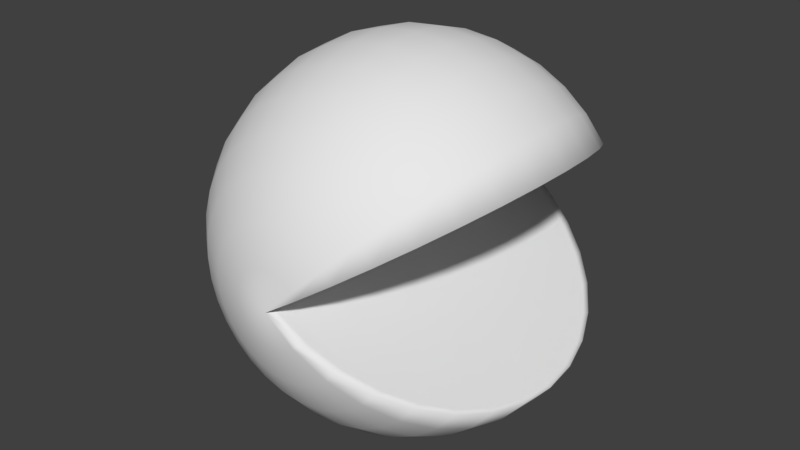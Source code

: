 # Source: pacman_export_arm.blend  (saved by Blender 2.78.0; exported with 4.5.12 LTS)
import bpy
from mathutils import Matrix  # noqa: F401  (used for matrix-valued properties, if any)

bpy.ops.wm.read_factory_settings(use_empty=True)
scene = bpy.context.scene
scene.name = 'Scene'

# ---- collections
col_collection_1 = bpy.data.collections.new('Collection 1'); scene.collection.children.link(col_collection_1)

# ---- images (referenced by path relative to the original .blend; pixels are not part of the script)
import os
ASSET_DIR = os.environ.get("B2B_ASSET_DIR", "")  # directory of the original .blend (textures are referenced by path, not embedded)
HERE = os.path.dirname(os.path.abspath(__file__))  # packed textures are extracted next to this script under _unpacked/

def load_image(name, relpath, width, height, colorspace="sRGB"):
    """Load a texture the original file referenced (path relative to the .blend, or extracted next to this script)."""
    p = next((c for c in (os.path.join(HERE, relpath), os.path.join(ASSET_DIR, relpath)) if relpath and os.path.exists(c)), "")
    if p:
        img = bpy.data.images.load(p, check_existing=True)
        img.name = name
    else:  # same state as the original file: an image datablock whose file is absent (Cycles renders it pink)
        img = bpy.data.images.new(name, width, height)
        img.source = "FILE"
        img.filepath = "//" + (relpath or name)
    img.colorspace_settings.name = colorspace
    return img
img_pacman_texture = load_image('pacman_Texture', 'pacman_painted.png', 1024, 1024, 'sRGB')

# ---- materials (node trees are filled in below, after node groups)
mat_pacman = bpy.data.materials.new('pacman')
mat_pacman.alpha_threshold = 0.0
mat_pacman.roughness = 0.5

# ---- material node trees
mat_pacman.use_nodes = True; mat_pacman.node_tree.nodes.clear()
_N = mat_pacman.node_tree.nodes; _L = mat_pacman.node_tree.links
n0 = _N.new('ShaderNodeOutputMaterial'); n0.name = 'Material Output'; n0.location = (300, 300)
n1 = _N.new('ShaderNodeBsdfDiffuse'); n1.name = 'Diffuse BSDF'; n1.location = (10, 300)
n2 = _N.new('ShaderNodeTexCoord'); n2.name = 'Texture Coordinate'; n2.location = (-332, 340)
n3 = _N.new('ShaderNodeTexImage'); n3.name = 'Image Texture'; n3.location = (-158, 335)
n3.width = 140
n3.image = img_pacman_texture
_L.new(n1.outputs[0], n0.inputs[0])
n0.is_active_output = True

# ---- world
world_world = bpy.data.worlds.new('World'); scene.world = world_world
world_world.color = (0.05088, 0.05088, 0.05088)
world_world.use_sun_shadow = False
world_world.sun_shadow_jitter_overblur = 0.0
world_world.cycles.sampling_method = 'MANUAL'

# ---- meshes
me_sphere_003 = bpy.data.meshes.new('Sphere.003')
me_sphere_003.from_pydata([(0.03806, 0.1913, 0.9808), (0.07466, 0.3753, 0.9239), (0.1084, 0.5449, 0.8315), (0.1379, 0.6935, 0.7071), (0.1622, 0.8155, 0.5556), (0.1802, 0.9061, 0.3827), (0.1913, 0.9619, 0.1951), (0.1951, 0.9808, 7.55e-08), (0.1913, 0.9619, -0.1951), (0.1802, 0.9061, -0.3827), (0.1622, 0.8155, -0.5556), (0.1379, 0.6935, -0.7071), (0.1084, 0.5449, -0.8315), (0.07466, 0.3753, -0.9239), (0.03806, 0.1913, -0.9808), (0.07466, 0.1802, 0.9808), (0.1464, 0.3536, 0.9239), (0.2126, 0.5133, 0.8315), (0.2706, 0.6533, 0.7071), (0.3182, 0.7682, 0.5556), (0.3536, 0.8536, 0.3827), (0.3753, 0.9061, 0.1951), (0.3827, 0.9239, 7.55e-08), (0.3753, 0.9061, -0.1951), (0.3536, 0.8536, -0.3827), (0.3182, 0.7682, -0.5556), (0.2706, 0.6533, -0.7071), (0.2126, 0.5133, -0.8315), (0.1464, 0.3536, -0.9239), (0.07466, 0.1802, -0.9808), (0.1084, 0.1622, 0.9808), (0.2126, 0.3182, 0.9239), (0.3087, 0.4619, 0.8315), (0.3928, 0.5879, 0.7071), (0.4619, 0.6913, 0.5556), (0.5133, 0.7682, 0.3827), (0.5449, 0.8155, 0.1951), (0.5556, 0.8315, 7.55e-08), (0.5449, 0.8155, -0.1951), (0.5133, 0.7682, -0.3827), (0.4619, 0.6913, -0.5556), (0.3928, 0.5879, -0.7071), (0.3087, 0.4619, -0.8315), (0.2126, 0.3182, -0.9239), (0.1084, 0.1622, -0.9808), (0.1379, 0.1379, 0.9808), (0.2706, 0.2706, 0.9239), (0.3928, 0.3928, 0.8315), (0.5, 0.5, 0.7071), (0.5879, 0.5879, 0.5556), (0.6533, 0.6533, 0.3827), (0.6935, 0.6935, 0.1951), (0.7071, 0.7071, 7.55e-08), (0.6935, 0.6935, -0.1951), (0.6533, 0.6533, -0.3827), (0.5879, 0.5879, -0.5556), (0.5, 0.5, -0.7071), (0.3928, 0.3928, -0.8315), (0.2706, 0.2706, -0.9239), (0.1379, 0.1379, -0.9808), (0.1622, 0.1084, 0.9808), (0.3182, 0.2126, 0.9239), (0.4619, 0.3087, 0.8315), (0.5879, 0.3928, 0.7071), (0.6913, 0.4619, 0.5556), (0.7682, 0.5133, 0.3827), (0.8155, 0.5449, 0.1951), (0.8315, 0.5556, 7.55e-08), (0.8155, 0.5449, -0.1951), (0.7682, 0.5133, -0.3827), (0.6913, 0.4619, -0.5556), (0.5879, 0.3928, -0.7071), (0.4619, 0.3087, -0.8315), (0.3182, 0.2126, -0.9239), (0.1622, 0.1084, -0.9808), (0.0, -3.258e-07, -1.0), (0.1622, -0.1084, 0.9808), (0.3182, -0.2126, 0.9239), (0.4619, -0.3087, 0.8315), (0.5879, -0.3928, 0.7071), (0.6913, -0.4619, 0.5556), (0.7682, -0.5133, 0.3827), (0.8155, -0.5449, 0.1951), (0.8315, -0.5556, 7.55e-08), (0.8155, -0.5449, -0.1951), (0.7682, -0.5133, -0.3827), (0.6913, -0.4619, -0.5556), (0.5879, -0.3928, -0.7071), (0.4619, -0.3087, -0.8315), (0.3182, -0.2126, -0.9239), (0.1622, -0.1084, -0.9808), (0.1379, -0.138, 0.9808), (0.2706, -0.2706, 0.9239), (0.3928, -0.3928, 0.8315), (0.5, -0.5, 0.7071), (0.5879, -0.5879, 0.5556), (0.6533, -0.6533, 0.3827), (0.6935, -0.6935, 0.1951), (0.7071, -0.7071, 7.55e-08), (0.6935, -0.6935, -0.1951), (0.6533, -0.6533, -0.3827), (0.5879, -0.5879, -0.5556), (0.5, -0.5, -0.7071), (0.3928, -0.3928, -0.8315), (0.2706, -0.2706, -0.9239), (0.1379, -0.138, -0.9808), (0.1084, -0.1622, 0.9808), (0.2126, -0.3182, 0.9239), (0.3087, -0.4619, 0.8315), (0.3928, -0.5879, 0.7071), (0.4619, -0.6913, 0.5556), (0.5133, -0.7682, 0.3827), (0.5449, -0.8155, 0.1951), (0.5556, -0.8315, 7.55e-08), (0.5449, -0.8155, -0.1951), (0.5133, -0.7682, -0.3827), (0.4619, -0.6913, -0.5556), (0.3928, -0.5879, -0.7071), (0.3087, -0.4619, -0.8315), (0.2126, -0.3182, -0.9239), (0.1084, -0.1622, -0.9808), (0.07466, -0.1802, 0.9808), (0.1464, -0.3536, 0.9239), (0.2126, -0.5133, 0.8315), (0.2706, -0.6533, 0.7071), (0.3182, -0.7682, 0.5556), (0.3536, -0.8536, 0.3827), (0.3753, -0.9061, 0.1951), (0.3827, -0.9239, 7.55e-08), (0.3753, -0.9061, -0.1951), (0.3536, -0.8536, -0.3827), (0.3182, -0.7682, -0.5556), (0.2706, -0.6533, -0.7071), (0.2126, -0.5133, -0.8315), (0.1464, -0.3536, -0.9239), (0.07466, -0.1802, -0.9808), (0.03806, -0.1913, 0.9808), (0.07466, -0.3753, 0.9239), (0.1084, -0.5449, 0.8315), (0.1379, -0.6935, 0.7071), (0.1622, -0.8155, 0.5556), (0.1802, -0.9061, 0.3827), (0.1913, -0.9619, 0.1951), (0.1951, -0.9808, 7.55e-08), (0.1913, -0.9619, -0.1951), (0.1802, -0.9061, -0.3827), (0.1622, -0.8155, -0.5556), (0.1379, -0.6935, -0.7071), (0.1084, -0.5449, -0.8315), (0.07466, -0.3753, -0.9239), (0.03806, -0.1913, -0.9808), (-7.212e-09, -0.1951, 0.9808), (4.122e-08, -0.3827, 0.9239), (2.632e-08, -0.5556, 0.8315), (-2.584e-08, -0.7071, 0.7071), (-8.544e-08, -0.8315, 0.5556), (6.357e-08, -0.9239, 0.3827), (-8.544e-08, -0.9808, 0.1951), (-1.003e-07, -1.0, 7.55e-08), (-8.544e-08, -0.9808, -0.1951), (6.357e-08, -0.9239, -0.3827), (-8.544e-08, -0.8315, -0.5556), (-2.584e-08, -0.7071, -0.7071), (-1.094e-08, -0.5556, -0.8315), (3.964e-09, -0.3827, -0.9239), (3.964e-09, -0.1951, -0.9808), (-0.03806, -0.1913, 0.9808), (-0.07466, -0.3753, 0.9239), (-0.1084, -0.5449, 0.8315), (-0.1379, -0.6935, 0.7071), (-0.1622, -0.8155, 0.5556), (-0.1802, -0.9061, 0.3827), (-0.1913, -0.9619, 0.1951), (-0.1951, -0.9808, 7.55e-08), (-0.1913, -0.9619, -0.1951), (-0.1802, -0.9061, -0.3827), (-0.1622, -0.8155, -0.5556), (-0.1379, -0.6935, -0.7071), (-0.1084, -0.5449, -0.8315), (-0.07466, -0.3753, -0.9239), (-0.03806, -0.1913, -0.9808), (-0.07466, -0.1802, 0.9808), (-0.1464, -0.3536, 0.9239), (-0.2126, -0.5133, 0.8315), (-0.2706, -0.6533, 0.7071), (-0.3182, -0.7682, 0.5556), (-0.3536, -0.8536, 0.3827), (-0.3753, -0.9061, 0.1951), (-0.3827, -0.9239, 7.55e-08), (-0.3753, -0.9061, -0.1951), (-0.3536, -0.8536, -0.3827), (-0.3182, -0.7682, -0.5556), (-0.2706, -0.6533, -0.7071), (-0.2126, -0.5133, -0.8315), (-0.1464, -0.3536, -0.9239), (-0.07466, -0.1802, -0.9808), (-1.81e-07, -5.968e-07, 1.0), (-0.1084, -0.1622, 0.9808), (-0.2126, -0.3182, 0.9239), (-0.3087, -0.4619, 0.8315), (-0.3928, -0.5879, 0.7071), (-0.4619, -0.6913, 0.5556), (-0.5133, -0.7682, 0.3827), (-0.5449, -0.8155, 0.1951), (-0.5556, -0.8315, 7.55e-08), (-0.5449, -0.8155, -0.1951), (-0.5133, -0.7682, -0.3827), (-0.4619, -0.6913, -0.5556), (-0.3928, -0.5879, -0.7071), (-0.3087, -0.4619, -0.8315), (-0.2126, -0.3182, -0.9239), (-0.1084, -0.1622, -0.9808), (-0.1379, -0.138, 0.9808), (-0.2706, -0.2706, 0.9239), (-0.3928, -0.3928, 0.8315), (-0.5, -0.5, 0.7071), (-0.5879, -0.5879, 0.5556), (-0.6533, -0.6533, 0.3827), (-0.6935, -0.6935, 0.1951), (-0.7071, -0.7071, 7.55e-08), (-0.6935, -0.6935, -0.1951), (-0.6533, -0.6533, -0.3827), (-0.5879, -0.5879, -0.5556), (-0.5, -0.5, -0.7071), (-0.3928, -0.3928, -0.8315), (-0.2706, -0.2706, -0.9239), (-0.1379, -0.1379, -0.9808), (-0.1622, -0.1084, 0.9808), (-0.3182, -0.2126, 0.9239), (-0.4619, -0.3087, 0.8315), (-0.5879, -0.3928, 0.7071), (-0.6913, -0.4619, 0.5556), (-0.7682, -0.5133, 0.3827), (-0.8155, -0.5449, 0.1951), (-0.8315, -0.5556, 7.55e-08), (-0.8155, -0.5449, -0.1951), (-0.7682, -0.5133, -0.3827), (-0.6913, -0.4619, -0.5556), (-0.5879, -0.3928, -0.7071), (-0.4619, -0.3087, -0.8315), (-0.3182, -0.2126, -0.9239), (-0.1622, -0.1084, -0.9808), (-0.1802, -0.07466, 0.9808), (-0.3536, -0.1464, 0.9239), (-0.5133, -0.2126, 0.8315), (-0.6533, -0.2706, 0.7071), (-0.7682, -0.3182, 0.5556), (-0.8536, -0.3536, 0.3827), (-0.9061, -0.3753, 0.1951), (-0.9239, -0.3827, 7.55e-08), (-0.9061, -0.3753, -0.1951), (-0.8536, -0.3536, -0.3827), (-0.7682, -0.3182, -0.5556), (-0.6533, -0.2706, -0.7071), (-0.5133, -0.2126, -0.8315), (-0.3536, -0.1464, -0.9239), (-0.1802, -0.07466, -0.9808), (-0.1913, -0.03806, 0.9808), (-0.3753, -0.07466, 0.9239), (-0.5449, -0.1084, 0.8315), (-0.6935, -0.1379, 0.7071), (-0.8155, -0.1622, 0.5556), (-0.9061, -0.1802, 0.3827), (-0.9619, -0.1913, 0.1951), (-0.9808, -0.1951, 7.55e-08), (-0.9619, -0.1913, -0.1951), (-0.9061, -0.1802, -0.3827), (-0.8155, -0.1622, -0.5556), (-0.6935, -0.1379, -0.7071), (-0.5449, -0.1084, -0.8315), (-0.3753, -0.07466, -0.9239), (-0.1913, -0.03806, -0.9808), (-0.1951, -3.117e-07, 0.9808), (-0.3827, -2.819e-07, 0.9239), (-0.5556, -2.819e-07, 0.8315), (-0.7071, -1.851e-07, 0.7071), (-0.8315, -1.404e-07, 0.5556), (-0.9239, -3.192e-07, 0.3827), (-0.9808, -9.567e-08, 0.1951), (-1.0, -1.404e-07, 7.55e-08), (-0.9808, -9.567e-08, -0.1951), (-0.9239, -3.192e-07, -0.3827), (-0.8315, -1.404e-07, -0.5556), (-0.7071, -1.851e-07, -0.7071), (-0.5556, -2.596e-07, -0.8315), (-0.3827, -2.521e-07, -0.9239), (-0.1951, -3.155e-07, -0.9808), (-0.1913, 0.03806, 0.9808), (-0.3753, 0.07466, 0.9239), (-0.5449, 0.1084, 0.8315), (-0.6935, 0.1379, 0.7071), (-0.8155, 0.1622, 0.5556), (-0.9061, 0.1802, 0.3827), (-0.9619, 0.1913, 0.1951), (-0.9808, 0.1951, 7.55e-08), (-0.9619, 0.1913, -0.1951), (-0.9061, 0.1802, -0.3827), (-0.8155, 0.1622, -0.5556), (-0.6935, 0.1379, -0.7071), (-0.5449, 0.1084, -0.8315), (-0.3753, 0.07466, -0.9239), (-0.1913, 0.03806, -0.9808), (-0.1802, 0.07466, 0.9808), (-0.3536, 0.1464, 0.9239), (-0.5133, 0.2126, 0.8315), (-0.6533, 0.2706, 0.7071), (-0.7682, 0.3182, 0.5556), (-0.8536, 0.3536, 0.3827), (-0.9061, 0.3753, 0.1951), (-0.9239, 0.3827, 7.55e-08), (-0.9061, 0.3753, -0.1951), (-0.8536, 0.3536, -0.3827), (-0.7682, 0.3182, -0.5556), (-0.6533, 0.2706, -0.7071), (-0.5133, 0.2126, -0.8315), (-0.3536, 0.1464, -0.9239), (-0.1802, 0.07466, -0.9808), (-0.1622, 0.1084, 0.9808), (-0.3182, 0.2126, 0.9239), (-0.4619, 0.3087, 0.8315), (-0.5879, 0.3928, 0.7071), (-0.6913, 0.4619, 0.5556), (-0.7682, 0.5133, 0.3827), (-0.8155, 0.5449, 0.1951), (-0.8315, 0.5556, 7.55e-08), (-0.8155, 0.5449, -0.1951), (-0.7682, 0.5133, -0.3827), (-0.6913, 0.4619, -0.5556), (-0.5879, 0.3928, -0.7071), (-0.4619, 0.3087, -0.8315), (-0.3182, 0.2126, -0.9239), (-0.1622, 0.1084, -0.9808), (-0.1379, 0.1379, 0.9808), (-0.2706, 0.2706, 0.9239), (-0.3928, 0.3928, 0.8315), (-0.5, 0.5, 0.7071), (-0.5879, 0.5879, 0.5556), (-0.6533, 0.6533, 0.3827), (-0.6935, 0.6935, 0.1951), (-0.7071, 0.7071, 7.55e-08), (-0.6935, 0.6935, -0.1951), (-0.6533, 0.6533, -0.3827), (-0.5879, 0.5879, -0.5556), (-0.5, 0.5, -0.7071), (-0.3928, 0.3928, -0.8315), (-0.2706, 0.2706, -0.9239), (-0.1379, 0.1379, -0.9808), (-0.1084, 0.1622, 0.9808), (-0.2126, 0.3182, 0.9239), (-0.3087, 0.4619, 0.8315), (-0.3928, 0.5879, 0.7071), (-0.4619, 0.6913, 0.5556), (-0.5133, 0.7682, 0.3827), (-0.5449, 0.8155, 0.1951), (-0.5556, 0.8315, 7.55e-08), (-0.5449, 0.8155, -0.1951), (-0.5133, 0.7682, -0.3827), (-0.4619, 0.6913, -0.5556), (-0.3928, 0.5879, -0.7071), (-0.3087, 0.4619, -0.8315), (-0.2126, 0.3182, -0.9239), (-0.1084, 0.1622, -0.9808), (-0.07466, 0.1802, 0.9808), (-0.1464, 0.3536, 0.9239), (-0.2126, 0.5133, 0.8315), (-0.2706, 0.6533, 0.7071), (-0.3182, 0.7682, 0.5556), (-0.3536, 0.8536, 0.3827), (-0.3753, 0.9061, 0.1951), (-0.3827, 0.9239, 7.55e-08), (-0.3753, 0.9061, -0.1951), (-0.3536, 0.8536, -0.3827), (-0.3182, 0.7682, -0.5556), (-0.2706, 0.6533, -0.7071), (-0.2126, 0.5133, -0.8315), (-0.1464, 0.3536, -0.9239), (-0.07466, 0.1802, -0.9808), (-0.03806, 0.1913, 0.9808), (-0.07466, 0.3753, 0.9239), (-0.1084, 0.5449, 0.8315), (-0.1379, 0.6935, 0.7071), (-0.1622, 0.8155, 0.5556), (-0.1802, 0.9061, 0.3827), (-0.1913, 0.9619, 0.1951), (-0.1951, 0.9808, 7.55e-08), (-0.1913, 0.9619, -0.1951), (-0.1802, 0.9061, -0.3827), (-0.1622, 0.8155, -0.5556), (-0.1379, 0.6935, -0.7071), (-0.1084, 0.5449, -0.8315), (-0.07466, 0.3753, -0.9239), (-0.03806, 0.1913, -0.9808), (3.749e-08, 0.1951, 0.9808), (7.847e-08, 0.3827, 0.9239), (1.083e-07, 0.5556, 0.8315), (1.53e-07, 0.7071, 0.7071), (2.722e-07, 0.8315, 0.5556), (6.357e-08, 0.9239, 0.3827), (2.573e-07, 0.9808, 0.1951), (2.722e-07, 1.0, 7.55e-08), (2.573e-07, 0.9808, -0.1951), (6.357e-08, 0.9239, -0.3827), (2.722e-07, 0.8315, -0.5556), (1.53e-07, 0.7071, -0.7071), (1.232e-07, 0.5556, -0.8315), (7.847e-08, 0.3827, -0.9239), (1.514e-08, 0.1951, -0.9808), (0.1806, -0.1207, 0.9269), (0.328, -0.2192, 0.8731), (0.4638, -0.3099, 0.7858), (0.5829, -0.3895, 0.6683), (0.6806, -0.4548, 0.525), (0.7533, -0.5033, 0.3617), (0.798, -0.5332, 0.1844), (0.8131, -0.5433, 7.762e-08), (0.798, -0.5332, -0.1844), (0.7533, -0.5033, -0.3617), (0.6806, -0.4548, -0.525), (0.5829, -0.3895, -0.6683), (0.4638, -0.3099, -0.7858), (0.328, -0.2192, -0.8731), (0.1806, -0.1207, -0.9269), (0.02728, -0.01823, -0.9451), (0.02728, -0.01823, 0.9451), (0.1728, 0.1154, 0.9498), (0.3238, 0.2164, 0.8947), (0.463, 0.3094, 0.8052), (0.5851, 0.3909, 0.6848), (0.6852, 0.4578, 0.538), (0.7596, 0.5076, 0.3706), (0.8054, 0.5382, 0.1889), (0.8209, 0.5485, 4.561e-08), (0.8054, 0.5382, -0.1889), (0.7596, 0.5076, -0.3706), (0.6852, 0.4578, -0.538), (0.5851, 0.3909, -0.6848), (0.463, 0.3094, -0.8052), (0.3238, 0.2164, -0.8947), (0.1728, 0.1154, -0.9498), (0.01568, 0.01048, -0.9684), (0.01568, 0.01047, 0.9684)], [], [(406, 405, 13, 14), (399, 398, 6, 7), (392, 196, 0), (75, 406, 14), (400, 399, 7, 8), (393, 392, 0, 1), (401, 400, 8, 9), (394, 393, 1, 2), (402, 401, 9, 10), (395, 394, 2, 3), (403, 402, 10, 11), (396, 395, 3, 4), (404, 403, 11, 12), (397, 396, 4, 5), (405, 404, 12, 13), (398, 397, 5, 6), (13, 12, 27, 28), (6, 5, 20, 21), (14, 13, 28, 29), (7, 6, 21, 22), (0, 196, 15), (75, 14, 29), (8, 7, 22, 23), (1, 0, 15, 16), (9, 8, 23, 24), (2, 1, 16, 17), (10, 9, 24, 25), (3, 2, 17, 18), (11, 10, 25, 26), (4, 3, 18, 19), (12, 11, 26, 27), (5, 4, 19, 20), (17, 16, 31, 32), (25, 24, 39, 40), (18, 17, 32, 33), (26, 25, 40, 41), (19, 18, 33, 34), (27, 26, 41, 42), (20, 19, 34, 35), (28, 27, 42, 43), (21, 20, 35, 36), (29, 28, 43, 44), (22, 21, 36, 37), (15, 196, 30), (75, 29, 44), (23, 22, 37, 38), (16, 15, 30, 31), (24, 23, 38, 39), (36, 35, 50, 51), (44, 43, 58, 59), (37, 36, 51, 52), (30, 196, 45), (75, 44, 59), (38, 37, 52, 53), (31, 30, 45, 46), (39, 38, 53, 54), (32, 31, 46, 47), (40, 39, 54, 55), (33, 32, 47, 48), (41, 40, 55, 56), (34, 33, 48, 49), (42, 41, 56, 57), (35, 34, 49, 50), (43, 42, 57, 58), (55, 54, 69, 70), (48, 47, 62, 63), (56, 55, 70, 71), (49, 48, 63, 64), (57, 56, 71, 72), (50, 49, 64, 65), (58, 57, 72, 73), (51, 50, 65, 66), (59, 58, 73, 74), (52, 51, 66, 67), (45, 196, 60), (75, 59, 74), (53, 52, 67, 68), (46, 45, 60, 61), (54, 53, 68, 69), (47, 46, 61, 62), (80, 81, 412, 411), (73, 72, 436, 437), (77, 76, 91, 92), (85, 84, 99, 100), (78, 77, 92, 93), (86, 85, 100, 101), (79, 78, 93, 94), (87, 86, 101, 102), (80, 79, 94, 95), (88, 87, 102, 103), (81, 80, 95, 96), (89, 88, 103, 104), (82, 81, 96, 97), (90, 89, 104, 105), (83, 82, 97, 98), (76, 196, 91), (75, 90, 105), (84, 83, 98, 99), (96, 95, 110, 111), (104, 103, 118, 119), (97, 96, 111, 112), (105, 104, 119, 120), (98, 97, 112, 113), (91, 196, 106), (75, 105, 120), (99, 98, 113, 114), (92, 91, 106, 107), (100, 99, 114, 115), (93, 92, 107, 108), (101, 100, 115, 116), (94, 93, 108, 109), (102, 101, 116, 117), (95, 94, 109, 110), (103, 102, 117, 118), (115, 114, 129, 130), (108, 107, 122, 123), (116, 115, 130, 131), (109, 108, 123, 124), (117, 116, 131, 132), (110, 109, 124, 125), (118, 117, 132, 133), (111, 110, 125, 126), (119, 118, 133, 134), (112, 111, 126, 127), (120, 119, 134, 135), (113, 112, 127, 128), (106, 196, 121), (75, 120, 135), (114, 113, 128, 129), (107, 106, 121, 122), (134, 133, 148, 149), (127, 126, 141, 142), (135, 134, 149, 150), (128, 127, 142, 143), (121, 196, 136), (75, 135, 150), (129, 128, 143, 144), (122, 121, 136, 137), (130, 129, 144, 145), (123, 122, 137, 138), (131, 130, 145, 146), (124, 123, 138, 139), (132, 131, 146, 147), (125, 124, 139, 140), (133, 132, 147, 148), (126, 125, 140, 141), (138, 137, 152, 153), (146, 145, 160, 161), (139, 138, 153, 154), (147, 146, 161, 162), (140, 139, 154, 155), (148, 147, 162, 163), (141, 140, 155, 156), (149, 148, 163, 164), (142, 141, 156, 157), (150, 149, 164, 165), (143, 142, 157, 158), (136, 196, 151), (75, 150, 165), (144, 143, 158, 159), (137, 136, 151, 152), (145, 144, 159, 160), (157, 156, 171, 172), (165, 164, 179, 180), (158, 157, 172, 173), (151, 196, 166), (75, 165, 180), (159, 158, 173, 174), (152, 151, 166, 167), (160, 159, 174, 175), (153, 152, 167, 168), (161, 160, 175, 176), (154, 153, 168, 169), (162, 161, 176, 177), (155, 154, 169, 170), (163, 162, 177, 178), (156, 155, 170, 171), (164, 163, 178, 179), (176, 175, 190, 191), (169, 168, 183, 184), (177, 176, 191, 192), (170, 169, 184, 185), (178, 177, 192, 193), (171, 170, 185, 186), (179, 178, 193, 194), (172, 171, 186, 187), (180, 179, 194, 195), (173, 172, 187, 188), (166, 196, 181), (75, 180, 195), (174, 173, 188, 189), (167, 166, 181, 182), (175, 174, 189, 190), (168, 167, 182, 183), (195, 194, 210, 211), (188, 187, 203, 204), (181, 196, 197), (75, 195, 211), (189, 188, 204, 205), (182, 181, 197, 198), (190, 189, 205, 206), (183, 182, 198, 199), (191, 190, 206, 207), (184, 183, 199, 200), (192, 191, 207, 208), (185, 184, 200, 201), (193, 192, 208, 209), (186, 185, 201, 202), (194, 193, 209, 210), (187, 186, 202, 203), (208, 207, 222, 223), (201, 200, 215, 216), (209, 208, 223, 224), (202, 201, 216, 217), (210, 209, 224, 225), (203, 202, 217, 218), (211, 210, 225, 226), (204, 203, 218, 219), (197, 196, 212), (75, 211, 226), (205, 204, 219, 220), (198, 197, 212, 213), (206, 205, 220, 221), (199, 198, 213, 214), (207, 206, 221, 222), (200, 199, 214, 215), (212, 196, 227), (75, 226, 241), (220, 219, 234, 235), (213, 212, 227, 228), (221, 220, 235, 236), (214, 213, 228, 229), (222, 221, 236, 237), (215, 214, 229, 230), (223, 222, 237, 238), (216, 215, 230, 231), (224, 223, 238, 239), (217, 216, 231, 232), (225, 224, 239, 240), (218, 217, 232, 233), (226, 225, 240, 241), (219, 218, 233, 234), (231, 230, 245, 246), (239, 238, 253, 254), (232, 231, 246, 247), (240, 239, 254, 255), (233, 232, 247, 248), (241, 240, 255, 256), (234, 233, 248, 249), (227, 196, 242), (75, 241, 256), (235, 234, 249, 250), (228, 227, 242, 243), (236, 235, 250, 251), (229, 228, 243, 244), (237, 236, 251, 252), (230, 229, 244, 245), (238, 237, 252, 253), (250, 249, 264, 265), (243, 242, 257, 258), (251, 250, 265, 266), (244, 243, 258, 259), (252, 251, 266, 267), (245, 244, 259, 260), (253, 252, 267, 268), (246, 245, 260, 261), (254, 253, 268, 269), (247, 246, 261, 262), (255, 254, 269, 270), (248, 247, 262, 263), (256, 255, 270, 271), (249, 248, 263, 264), (242, 196, 257), (75, 256, 271), (269, 268, 283, 284), (262, 261, 276, 277), (270, 269, 284, 285), (263, 262, 277, 278), (271, 270, 285, 286), (264, 263, 278, 279), (257, 196, 272), (75, 271, 286), (265, 264, 279, 280), (258, 257, 272, 273), (266, 265, 280, 281), (259, 258, 273, 274), (267, 266, 281, 282), (260, 259, 274, 275), (268, 267, 282, 283), (261, 260, 275, 276), (273, 272, 287, 288), (281, 280, 295, 296), (274, 273, 288, 289), (282, 281, 296, 297), (275, 274, 289, 290), (283, 282, 297, 298), (276, 275, 290, 291), (284, 283, 298, 299), (277, 276, 291, 292), (285, 284, 299, 300), (278, 277, 292, 293), (286, 285, 300, 301), (279, 278, 293, 294), (272, 196, 287), (75, 286, 301), (280, 279, 294, 295), (292, 291, 306, 307), (300, 299, 314, 315), (293, 292, 307, 308), (301, 300, 315, 316), (294, 293, 308, 309), (287, 196, 302), (75, 301, 316), (295, 294, 309, 310), (288, 287, 302, 303), (296, 295, 310, 311), (289, 288, 303, 304), (297, 296, 311, 312), (290, 289, 304, 305), (298, 297, 312, 313), (291, 290, 305, 306), (299, 298, 313, 314), (311, 310, 325, 326), (304, 303, 318, 319), (312, 311, 326, 327), (305, 304, 319, 320), (313, 312, 327, 328), (306, 305, 320, 321), (314, 313, 328, 329), (307, 306, 321, 322), (315, 314, 329, 330), (308, 307, 322, 323), (316, 315, 330, 331), (309, 308, 323, 324), (302, 196, 317), (75, 316, 331), (310, 309, 324, 325), (303, 302, 317, 318), (330, 329, 344, 345), (323, 322, 337, 338), (331, 330, 345, 346), (324, 323, 338, 339), (317, 196, 332), (75, 331, 346), (325, 324, 339, 340), (318, 317, 332, 333), (326, 325, 340, 341), (319, 318, 333, 334), (327, 326, 341, 342), (320, 319, 334, 335), (328, 327, 342, 343), (321, 320, 335, 336), (329, 328, 343, 344), (322, 321, 336, 337), (342, 341, 356, 357), (335, 334, 349, 350), (343, 342, 357, 358), (336, 335, 350, 351), (344, 343, 358, 359), (337, 336, 351, 352), (345, 344, 359, 360), (338, 337, 352, 353), (346, 345, 360, 361), (339, 338, 353, 354), (332, 196, 347), (75, 346, 361), (340, 339, 354, 355), (333, 332, 347, 348), (341, 340, 355, 356), (334, 333, 348, 349), (361, 360, 375, 376), (354, 353, 368, 369), (347, 196, 362), (75, 361, 376), (355, 354, 369, 370), (348, 347, 362, 363), (356, 355, 370, 371), (349, 348, 363, 364), (357, 356, 371, 372), (350, 349, 364, 365), (358, 357, 372, 373), (351, 350, 365, 366), (359, 358, 373, 374), (352, 351, 366, 367), (360, 359, 374, 375), (353, 352, 367, 368), (365, 364, 379, 380), (373, 372, 387, 388), (366, 365, 380, 381), (374, 373, 388, 389), (367, 366, 381, 382), (375, 374, 389, 390), (368, 367, 382, 383), (376, 375, 390, 391), (369, 368, 383, 384), (362, 196, 377), (75, 376, 391), (370, 369, 384, 385), (363, 362, 377, 378), (371, 370, 385, 386), (364, 363, 378, 379), (372, 371, 386, 387), (384, 383, 398, 399), (377, 196, 392), (75, 391, 406), (385, 384, 399, 400), (378, 377, 392, 393), (386, 385, 400, 401), (379, 378, 393, 394), (387, 386, 401, 402), (380, 379, 394, 395), (388, 387, 402, 403), (381, 380, 395, 396), (389, 388, 403, 404), (382, 381, 396, 397), (390, 389, 404, 405), (383, 382, 397, 398), (391, 390, 405, 406), (407, 408, 409, 410, 411, 412, 413, 414, 415, 416, 417, 418, 419, 420, 421, 422, 423), (88, 89, 420, 419), (81, 82, 413, 412), (89, 90, 421, 420), (82, 83, 414, 413), (75, 196, 423, 422), (83, 84, 415, 414), (196, 76, 407, 423), (76, 77, 408, 407), (84, 85, 416, 415), (90, 75, 422, 421), (77, 78, 409, 408), (85, 86, 417, 416), (78, 79, 410, 409), (86, 87, 418, 417), (79, 80, 411, 410), (87, 88, 419, 418), (424, 440, 439, 438, 437, 436, 435, 434, 433, 432, 431, 430, 429, 428, 427, 426, 425), (66, 65, 429, 430), (60, 196, 440, 424), (74, 73, 437, 438), (67, 66, 430, 431), (196, 75, 439, 440), (75, 74, 438, 439), (68, 67, 431, 432), (61, 60, 424, 425), (69, 68, 432, 433), (62, 61, 425, 426), (70, 69, 433, 434), (63, 62, 426, 427), (71, 70, 434, 435), (64, 63, 427, 428), (72, 71, 435, 436), (65, 64, 428, 429)])
me_sphere_003.polygons.foreach_set('use_smooth', [True] * 452)
_uv = me_sphere_003.uv_layers.new(name='UVMap')
_uv.uv.foreach_set('vector', [0.6748, 0.5039, 0.6707, 0.4636, 0.6854, 0.4634, 0.6823, 0.5037, 0.9882, 0.7849, 0.9859, 0.8253, 0.9533, 0.8243, 0.955, 0.7839, 0.4252, 0.2433, 0.4577, 0.2231, 0.4298, 0.2495, 0.6796, 0.5436, 0.6748, 0.5039, 0.6823, 0.5037, 0.9861, 0.7448, 0.9882, 0.7849, 0.955, 0.7839, 0.9535, 0.7438, 0.3939, 0.2613, 0.4252, 0.2433, 0.4298, 0.2495, 0.4029, 0.2734, 0.9795, 0.7065, 0.9861, 0.7448, 0.9535, 0.7438, 0.9489, 0.7056, 0.3652, 0.2764, 0.3939, 0.2613, 0.4029, 0.2734, 0.3782, 0.2939, 0.9689, 0.6714, 0.9795, 0.7065, 0.9489, 0.7056, 0.9413, 0.6706, 0.34, 0.2879, 0.3652, 0.2764, 0.3782, 0.2939, 0.3567, 0.3103, 0.6653, 0.3877, 0.6641, 0.3549, 0.6961, 0.3544, 0.6924, 0.3872, 0.6542, 0.04039, 0.6223, 0.0525, 0.6208, 0.02869, 0.6523, 0.0124, 0.6675, 0.4244, 0.6653, 0.3877, 0.6924, 0.3872, 0.6888, 0.424, 0.9792, 0.8644, 0.9683, 0.9008, 0.9407, 0.8999, 0.9485, 0.8635, 0.6707, 0.4636, 0.6675, 0.4244, 0.6888, 0.424, 0.6854, 0.4634, 0.9859, 0.8253, 0.9792, 0.8644, 0.9485, 0.8635, 0.9533, 0.8243, 0.6854, 0.4634, 0.6888, 0.424, 0.7099, 0.428, 0.6999, 0.4661, 0.9533, 0.8243, 0.9485, 0.8635, 0.9149, 0.8629, 0.9176, 0.8237, 0.6823, 0.5037, 0.6854, 0.4634, 0.6999, 0.4661, 0.6897, 0.5051, 0.955, 0.7839, 0.9533, 0.8243, 0.9176, 0.8237, 0.9186, 0.7832, 0.4298, 0.2495, 0.4577, 0.2231, 0.4354, 0.2546, 0.6796, 0.5436, 0.6823, 0.5037, 0.6897, 0.5051, 0.9535, 0.7438, 0.955, 0.7839, 0.9186, 0.7832, 0.9178, 0.7431, 0.4029, 0.2734, 0.4298, 0.2495, 0.4354, 0.2546, 0.414, 0.2834, 0.9489, 0.7056, 0.9535, 0.7438, 0.9178, 0.7431, 0.9152, 0.7049, 0.3782, 0.2939, 0.4029, 0.2734, 0.414, 0.2834, 0.3944, 0.3085, 0.9413, 0.6706, 0.9489, 0.7056, 0.9152, 0.7049, 0.911, 0.67, 0.3567, 0.3103, 0.3782, 0.2939, 0.3944, 0.3085, 0.3772, 0.3289, 0.6924, 0.3872, 0.6961, 0.3544, 0.7277, 0.3602, 0.7193, 0.3922, 0.9407, 0.8999, 0.9303, 0.9322, 0.9046, 0.9317, 0.9105, 0.8994, 0.6888, 0.424, 0.6924, 0.3872, 0.7193, 0.3922, 0.7099, 0.428, 0.9485, 0.8635, 0.9407, 0.8999, 0.9105, 0.8994, 0.9149, 0.8629, 0.3944, 0.3085, 0.414, 0.2834, 0.4268, 0.291, 0.4129, 0.3196, 0.911, 0.67, 0.9152, 0.7049, 0.88, 0.7046, 0.8793, 0.6698, 0.9046, 0.9317, 0.8975, 0.9587, 0.8762, 0.9585, 0.8776, 0.9315, 0.7193, 0.3922, 0.7277, 0.3602, 0.7576, 0.3722, 0.7448, 0.4024, 0.9105, 0.8994, 0.9046, 0.9317, 0.8776, 0.9315, 0.8787, 0.8991, 0.7099, 0.428, 0.7193, 0.3922, 0.7448, 0.4024, 0.7299, 0.436, 0.9149, 0.8629, 0.9105, 0.8994, 0.8787, 0.8991, 0.8796, 0.8626, 0.6999, 0.4661, 0.7099, 0.428, 0.7299, 0.436, 0.7137, 0.4716, 0.9176, 0.8237, 0.9149, 0.8629, 0.8796, 0.8626, 0.8802, 0.8233, 0.6897, 0.5051, 0.6999, 0.4661, 0.7137, 0.4716, 0.6967, 0.5079, 0.9186, 0.7832, 0.9176, 0.8237, 0.8802, 0.8233, 0.8804, 0.7829, 0.4354, 0.2546, 0.4577, 0.2231, 0.4419, 0.2585, 0.6796, 0.5436, 0.6897, 0.5051, 0.6967, 0.5079, 0.9178, 0.7431, 0.9186, 0.7832, 0.8804, 0.7829, 0.8804, 0.7428, 0.414, 0.2834, 0.4354, 0.2546, 0.4419, 0.2585, 0.4268, 0.291, 0.9152, 0.7049, 0.9178, 0.7431, 0.8804, 0.7428, 0.88, 0.7046, 0.8802, 0.8233, 0.8796, 0.8626, 0.844, 0.8626, 0.8424, 0.8233, 0.6967, 0.5079, 0.7137, 0.4716, 0.7262, 0.4797, 0.7031, 0.5121, 0.8804, 0.7829, 0.8802, 0.8233, 0.8424, 0.8233, 0.8419, 0.7829, 0.4419, 0.2585, 0.4577, 0.2231, 0.4491, 0.261, 0.6796, 0.5436, 0.6967, 0.5079, 0.7031, 0.5121, 0.8804, 0.7428, 0.8804, 0.7829, 0.8419, 0.7829, 0.8426, 0.7428, 0.4268, 0.291, 0.4419, 0.2585, 0.4491, 0.261, 0.4408, 0.296, 0.88, 0.7046, 0.8804, 0.7428, 0.8426, 0.7428, 0.8444, 0.7046, 0.4129, 0.3196, 0.4268, 0.291, 0.4408, 0.296, 0.4332, 0.3267, 0.8793, 0.6698, 0.88, 0.7046, 0.8444, 0.7046, 0.8472, 0.6698, 0.8776, 0.9315, 0.8762, 0.9585, 0.8549, 0.9585, 0.8504, 0.9315, 0.7448, 0.4024, 0.7576, 0.3722, 0.7848, 0.3898, 0.7679, 0.4174, 0.8787, 0.8991, 0.8776, 0.9315, 0.8504, 0.9315, 0.8467, 0.8991, 0.7299, 0.436, 0.7448, 0.4024, 0.7679, 0.4174, 0.7481, 0.4477, 0.8796, 0.8626, 0.8787, 0.8991, 0.8467, 0.8991, 0.844, 0.8626, 0.7137, 0.4716, 0.7299, 0.436, 0.7481, 0.4477, 0.7262, 0.4797, 0.8472, 0.6698, 0.8444, 0.7046, 0.8099, 0.7049, 0.8162, 0.67, 0.8504, 0.9315, 0.8549, 0.9585, 0.8341, 0.9587, 0.824, 0.9317, 0.7679, 0.4174, 0.7848, 0.3898, 0.8082, 0.4125, 0.7878, 0.4366, 0.8467, 0.8991, 0.8504, 0.9315, 0.824, 0.9317, 0.8157, 0.8994, 0.7481, 0.4477, 0.7679, 0.4174, 0.7878, 0.4366, 0.7637, 0.4629, 0.844, 0.8626, 0.8467, 0.8991, 0.8157, 0.8994, 0.8095, 0.8629, 0.7262, 0.4797, 0.7481, 0.4477, 0.7637, 0.4629, 0.737, 0.4901, 0.8424, 0.8233, 0.844, 0.8626, 0.8095, 0.8629, 0.8058, 0.8237, 0.7031, 0.5121, 0.7262, 0.4797, 0.737, 0.4901, 0.7086, 0.5174, 0.8419, 0.7829, 0.8424, 0.8233, 0.8058, 0.8237, 0.8046, 0.7832, 0.4491, 0.261, 0.4577, 0.2231, 0.4565, 0.262, 0.6796, 0.5436, 0.7031, 0.5121, 0.7086, 0.5174, 0.8426, 0.7428, 0.8419, 0.7829, 0.8046, 0.7832, 0.806, 0.7431, 0.4408, 0.296, 0.4491, 0.261, 0.4565, 0.262, 0.4554, 0.298, 0.8444, 0.7046, 0.8426, 0.7428, 0.806, 0.7431, 0.8099, 0.7049, 0.4332, 0.3267, 0.4408, 0.296, 0.4554, 0.298, 0.4545, 0.3296, 0.3522, 0.6751, 0.334, 0.6394, 0.3376, 0.6351, 0.3547, 0.6688, 0.1331, 0.75, 0.09916, 0.7309, 0.09891, 0.7255, 0.1318, 0.744, 0.5264, 0.2524, 0.4927, 0.2387, 0.4951, 0.2314, 0.5312, 0.2379, 0.7746, 0.7625, 0.7794, 0.8012, 0.7437, 0.8012, 0.741, 0.7625, 0.5575, 0.2634, 0.5264, 0.2524, 0.5312, 0.2379, 0.5644, 0.2425, 0.767, 0.7268, 0.7746, 0.7625, 0.741, 0.7625, 0.7367, 0.7268, 0.5849, 0.2715, 0.5575, 0.2634, 0.5644, 0.2425, 0.5936, 0.2448, 0.7567, 0.6954, 0.767, 0.7268, 0.7367, 0.7268, 0.7309, 0.6954, 0.767, 0.9563, 0.7567, 0.9876, 0.7309, 0.9876, 0.7367, 0.9563, 0.7798, 0.5852, 0.8082, 0.5924, 0.7939, 0.6156, 0.7685, 0.6035, 0.7746, 0.9206, 0.767, 0.9563, 0.7367, 0.9563, 0.741, 0.9206, 0.748, 0.5744, 0.7798, 0.5852, 0.7685, 0.6035, 0.7403, 0.587, 0.7794, 0.8818, 0.7746, 0.9206, 0.741, 0.9206, 0.7437, 0.8818, 0.7142, 0.5603, 0.748, 0.5744, 0.7403, 0.587, 0.7103, 0.5667, 0.781, 0.8415, 0.7794, 0.8818, 0.7437, 0.8818, 0.7446, 0.8415, 0.4927, 0.2387, 0.4577, 0.2231, 0.4951, 0.2314, 0.6796, 0.5436, 0.7142, 0.5603, 0.7103, 0.5667, 0.7794, 0.8012, 0.781, 0.8415, 0.7446, 0.8415, 0.7437, 0.8012, 0.741, 0.9206, 0.7367, 0.9563, 0.705, 0.9563, 0.7057, 0.9206, 0.7403, 0.587, 0.7685, 0.6035, 0.754, 0.6191, 0.7303, 0.5977, 0.7437, 0.8818, 0.741, 0.9206, 0.7057, 0.9206, 0.7062, 0.8818, 0.7103, 0.5667, 0.7403, 0.587, 0.7303, 0.5977, 0.7051, 0.5722, 0.7446, 0.8415, 0.7437, 0.8818, 0.7062, 0.8818, 0.7064, 0.8415, 0.4951, 0.2314, 0.4577, 0.2231, 0.4961, 0.2237, 0.6796, 0.5436, 0.7103, 0.5667, 0.7051, 0.5722, 0.7437, 0.8012, 0.7446, 0.8415, 0.7064, 0.8415, 0.7062, 0.8012, 0.5312, 0.2379, 0.4951, 0.2314, 0.4961, 0.2237, 0.5331, 0.2228, 0.741, 0.7625, 0.7437, 0.8012, 0.7062, 0.8012, 0.7057, 0.7625, 0.5644, 0.2425, 0.5312, 0.2379, 0.5331, 0.2228, 0.5672, 0.2205, 0.7367, 0.7268, 0.741, 0.7625, 0.7057, 0.7625, 0.705, 0.7268, 0.5936, 0.2448, 0.5644, 0.2425, 0.5672, 0.2205, 0.5972, 0.2169, 0.7309, 0.6954, 0.7367, 0.7268, 0.705, 0.7268, 0.7039, 0.6954, 0.7367, 0.9563, 0.7309, 0.9876, 0.7039, 0.9876, 0.705, 0.9563, 0.7685, 0.6035, 0.7939, 0.6156, 0.7753, 0.6355, 0.754, 0.6191, 0.7057, 0.7625, 0.7062, 0.8012, 0.6684, 0.8012, 0.6702, 0.7625, 0.5672, 0.2205, 0.5331, 0.2228, 0.5321, 0.2076, 0.5658, 0.1984, 0.705, 0.7268, 0.7057, 0.7625, 0.6702, 0.7625, 0.6729, 0.7268, 0.5972, 0.2169, 0.5672, 0.2205, 0.5658, 0.1984, 0.5954, 0.1888, 0.7039, 0.6954, 0.705, 0.7268, 0.6729, 0.7268, 0.6767, 0.6954, 0.705, 0.9563, 0.7039, 0.9876, 0.6767, 0.9876, 0.6729, 0.9563, 0.7027, 0.6698, 0.7039, 0.6954, 0.6767, 0.6954, 0.6813, 0.6698, 0.7057, 0.9206, 0.705, 0.9563, 0.6729, 0.9563, 0.6702, 0.9206, 0.7303, 0.5977, 0.754, 0.6191, 0.7366, 0.6314, 0.7183, 0.6062, 0.7062, 0.8818, 0.7057, 0.9206, 0.6702, 0.9206, 0.6684, 0.8818, 0.7051, 0.5722, 0.7303, 0.5977, 0.7183, 0.6062, 0.699, 0.5766, 0.7064, 0.8415, 0.7062, 0.8818, 0.6684, 0.8818, 0.6679, 0.8415, 0.4961, 0.2237, 0.4577, 0.2231, 0.4956, 0.2159, 0.6796, 0.5436, 0.7051, 0.5722, 0.699, 0.5766, 0.7062, 0.8012, 0.7064, 0.8415, 0.6679, 0.8415, 0.6684, 0.8012, 0.5331, 0.2228, 0.4961, 0.2237, 0.4956, 0.2159, 0.5321, 0.2076, 0.7183, 0.6062, 0.7366, 0.6314, 0.7172, 0.6401, 0.7049, 0.6122, 0.6684, 0.8818, 0.6702, 0.9206, 0.6357, 0.9206, 0.6318, 0.8818, 0.699, 0.5766, 0.7183, 0.6062, 0.7049, 0.6122, 0.6922, 0.5796, 0.6679, 0.8415, 0.6684, 0.8818, 0.6318, 0.8818, 0.6305, 0.8415, 0.4956, 0.2159, 0.4577, 0.2231, 0.4937, 0.2084, 0.6796, 0.5436, 0.699, 0.5766, 0.6922, 0.5796, 0.6684, 0.8012, 0.6679, 0.8415, 0.6305, 0.8415, 0.6318, 0.8012, 0.5321, 0.2076, 0.4956, 0.2159, 0.4937, 0.2084, 0.5283, 0.1929, 0.6702, 0.7625, 0.6684, 0.8012, 0.6318, 0.8012, 0.6357, 0.7625, 0.5658, 0.1984, 0.5321, 0.2076, 0.5283, 0.1929, 0.5602, 0.1771, 0.6729, 0.7268, 0.6702, 0.7625, 0.6357, 0.7625, 0.6419, 0.7268, 0.5954, 0.1888, 0.5658, 0.1984, 0.5602, 0.1771, 0.5883, 0.1616, 0.6767, 0.6954, 0.6729, 0.7268, 0.6419, 0.7268, 0.6503, 0.6954, 0.6729, 0.9563, 0.6767, 0.9876, 0.6503, 0.9876, 0.6419, 0.9563, 0.6813, 0.6698, 0.6767, 0.6954, 0.6503, 0.6954, 0.6605, 0.6698, 0.6702, 0.9206, 0.6729, 0.9563, 0.6419, 0.9563, 0.6357, 0.9206, 0.5602, 0.1771, 0.5283, 0.1929, 0.5217, 0.1792, 0.5507, 0.1572, 0.6419, 0.7268, 0.6357, 0.7625, 0.6035, 0.7625, 0.613, 0.7268, 0.5883, 0.1616, 0.5602, 0.1771, 0.5507, 0.1572, 0.5762, 0.1363, 0.6503, 0.6954, 0.6419, 0.7268, 0.613, 0.7268, 0.6257, 0.6954, 0.6419, 0.9563, 0.6503, 0.9876, 0.6257, 0.9876, 0.613, 0.9563, 0.2832, 0.2936, 0.255, 0.3208, 0.2434, 0.3085, 0.2741, 0.284, 0.6357, 0.9206, 0.6419, 0.9563, 0.613, 0.9563, 0.6035, 0.9206, 0.7049, 0.6122, 0.7172, 0.6401, 0.6963, 0.6446, 0.6906, 0.6153, 0.6318, 0.8818, 0.6357, 0.9206, 0.6035, 0.9206, 0.5977, 0.8818, 0.6922, 0.5796, 0.7049, 0.6122, 0.6906, 0.6153, 0.6849, 0.5812, 0.6305, 0.8415, 0.6318, 0.8818, 0.5977, 0.8818, 0.5958, 0.8415, 0.4937, 0.2084, 0.4577, 0.2231, 0.4903, 0.2015, 0.6796, 0.5436, 0.6922, 0.5796, 0.6849, 0.5812, 0.6318, 0.8012, 0.6305, 0.8415, 0.5958, 0.8415, 0.5977, 0.8012, 0.5283, 0.1929, 0.4937, 0.2084, 0.4903, 0.2015, 0.5217, 0.1792, 0.6357, 0.7625, 0.6318, 0.8012, 0.5977, 0.8012, 0.6035, 0.7625, 0.5977, 0.8818, 0.6035, 0.9206, 0.5751, 0.9206, 0.5675, 0.8818, 0.6849, 0.5812, 0.6906, 0.6153, 0.6759, 0.6155, 0.6774, 0.5813, 0.5958, 0.8415, 0.5977, 0.8818, 0.5675, 0.8818, 0.5649, 0.8415, 0.4903, 0.2015, 0.4577, 0.2231, 0.4858, 0.1953, 0.6796, 0.5436, 0.6849, 0.5812, 0.6774, 0.5813, 0.5977, 0.8012, 0.5958, 0.8415, 0.5649, 0.8415, 0.5675, 0.8012, 0.5217, 0.1792, 0.4903, 0.2015, 0.4858, 0.1953, 0.5127, 0.1671, 0.6035, 0.7625, 0.5977, 0.8012, 0.5675, 0.8012, 0.5751, 0.7625, 0.5507, 0.1572, 0.5217, 0.1792, 0.5127, 0.1671, 0.5377, 0.1397, 0.613, 0.7268, 0.6035, 0.7625, 0.5751, 0.7625, 0.5874, 0.7268, 0.5762, 0.1363, 0.5507, 0.1572, 0.5377, 0.1397, 0.5596, 0.114, 0.2434, 0.3085, 0.2099, 0.3278, 0.1983, 0.3078, 0.2336, 0.2915, 0.5972, 0.1173, 0.5762, 0.1363, 0.5596, 0.114, 0.5776, 0.09104, 0.2741, 0.284, 0.2434, 0.3085, 0.2336, 0.2915, 0.2664, 0.2706, 0.6035, 0.9206, 0.613, 0.9563, 0.5874, 0.9563, 0.5751, 0.9206, 0.6906, 0.6153, 0.6963, 0.6446, 0.675, 0.645, 0.6759, 0.6155, 0.1983, 0.3078, 0.1619, 0.3188, 0.1518, 0.2911, 0.1892, 0.2829, 0.5596, 0.114, 0.5377, 0.1397, 0.5215, 0.1251, 0.5391, 0.09539, 0.2336, 0.2915, 0.1983, 0.3078, 0.1892, 0.2829, 0.2259, 0.2703, 0.5776, 0.09104, 0.5596, 0.114, 0.5391, 0.09539, 0.5535, 0.06919, 0.2664, 0.2706, 0.2336, 0.2915, 0.2259, 0.2703, 0.2603, 0.254, 0.5751, 0.9206, 0.5874, 0.9563, 0.566, 0.9563, 0.5513, 0.9206, 0.2955, 0.2459, 0.2664, 0.2706, 0.2603, 0.254, 0.2913, 0.2345, 0.5675, 0.8818, 0.5751, 0.9206, 0.5513, 0.9206, 0.5423, 0.8818, 0.6774, 0.5813, 0.6759, 0.6155, 0.6613, 0.6129, 0.67, 0.5799, 0.5649, 0.8415, 0.5675, 0.8818, 0.5423, 0.8818, 0.5392, 0.8415, 0.4858, 0.1953, 0.4577, 0.2231, 0.4801, 0.1902, 0.6796, 0.5436, 0.6774, 0.5813, 0.67, 0.5799, 0.5675, 0.8012, 0.5649, 0.8415, 0.5392, 0.8415, 0.5423, 0.8012, 0.5127, 0.1671, 0.4858, 0.1953, 0.4801, 0.1902, 0.5016, 0.1571, 0.1619, 0.3188, 0.1257, 0.3241, 0.115, 0.2947, 0.1518, 0.2911, 0.5377, 0.1397, 0.5127, 0.1671, 0.5016, 0.1571, 0.5215, 0.1251, 0.67, 0.5799, 0.6613, 0.6129, 0.6475, 0.6074, 0.663, 0.5771, 0.0803, 0.2936, 0.04901, 0.2878, 0.04161, 0.2538, 0.07276, 0.259, 0.4801, 0.1902, 0.4577, 0.2231, 0.4736, 0.1863, 0.6796, 0.5436, 0.67, 0.5799, 0.663, 0.5771, 0.115, 0.2947, 0.0803, 0.2936, 0.07276, 0.259, 0.1076, 0.2608, 0.5016, 0.1571, 0.4801, 0.1902, 0.4736, 0.1863, 0.4888, 0.1494, 0.1518, 0.2911, 0.115, 0.2947, 0.1076, 0.2608, 0.1448, 0.2591, 0.5215, 0.1251, 0.5016, 0.1571, 0.4888, 0.1494, 0.503, 0.114, 0.1892, 0.2829, 0.1518, 0.2911, 0.1448, 0.2591, 0.1829, 0.2541, 0.5391, 0.09539, 0.5215, 0.1251, 0.503, 0.114, 0.5154, 0.0813, 0.2259, 0.2703, 0.1892, 0.2829, 0.1829, 0.2541, 0.2205, 0.2459, 0.5535, 0.06919, 0.5391, 0.09539, 0.5154, 0.0813, 0.5257, 0.05262, 0.2603, 0.254, 0.2259, 0.2703, 0.2205, 0.2459, 0.2561, 0.2348, 0.5643, 0.04747, 0.5535, 0.06919, 0.5257, 0.05262, 0.5334, 0.02906, 0.2913, 0.2345, 0.2603, 0.254, 0.2561, 0.2348, 0.2884, 0.2212, 0.04901, 0.2878, 0.02232, 0.2775, 0.01536, 0.2455, 0.04161, 0.2538, 0.2205, 0.2459, 0.1829, 0.2541, 0.1797, 0.2225, 0.2178, 0.219, 0.5257, 0.05262, 0.5154, 0.0813, 0.4896, 0.07224, 0.4953, 0.04196, 0.2561, 0.2348, 0.2205, 0.2459, 0.2178, 0.219, 0.254, 0.2137, 0.5334, 0.02906, 0.5257, 0.05262, 0.4953, 0.04196, 0.4997, 0.01721, 0.2884, 0.2212, 0.2561, 0.2348, 0.254, 0.2137, 0.2869, 0.2067, 0.04161, 0.2538, 0.01536, 0.2455, 0.0118, 0.2104, 0.03784, 0.2165, 0.663, 0.5771, 0.6475, 0.6074, 0.635, 0.5992, 0.6566, 0.573, 0.07276, 0.259, 0.04161, 0.2538, 0.03784, 0.2165, 0.06892, 0.221, 0.4736, 0.1863, 0.4577, 0.2231, 0.4664, 0.1838, 0.6796, 0.5436, 0.663, 0.5771, 0.6566, 0.573, 0.1076, 0.2608, 0.07276, 0.259, 0.06892, 0.221, 0.1038, 0.2235, 0.4888, 0.1494, 0.4736, 0.1863, 0.4664, 0.1838, 0.4749, 0.1445, 0.1448, 0.2591, 0.1076, 0.2608, 0.1038, 0.2235, 0.1413, 0.224, 0.503, 0.114, 0.4888, 0.1494, 0.4749, 0.1445, 0.4827, 0.1069, 0.1829, 0.2541, 0.1448, 0.2591, 0.1413, 0.224, 0.1797, 0.2225, 0.5154, 0.0813, 0.503, 0.114, 0.4827, 0.1069, 0.4896, 0.07224, 0.4664, 0.1838, 0.4577, 0.2231, 0.459, 0.1828, 0.6796, 0.5436, 0.6566, 0.573, 0.6511, 0.5677, 0.1038, 0.2235, 0.06892, 0.221, 0.06892, 0.1811, 0.1038, 0.1843, 0.4749, 0.1445, 0.4664, 0.1838, 0.459, 0.1828, 0.4602, 0.1425, 0.1413, 0.224, 0.1038, 0.2235, 0.1038, 0.1843, 0.1413, 0.1871, 0.4827, 0.1069, 0.4749, 0.1445, 0.4602, 0.1425, 0.4614, 0.104, 0.1797, 0.2225, 0.1413, 0.224, 0.1413, 0.1871, 0.1797, 0.1893, 0.4896, 0.07224, 0.4827, 0.1069, 0.4614, 0.104, 0.4626, 0.06855, 0.2178, 0.219, 0.1797, 0.2225, 0.1797, 0.1893, 0.2178, 0.1908, 0.4953, 0.04196, 0.4896, 0.07224, 0.4626, 0.06855, 0.4635, 0.03763, 0.254, 0.2137, 0.2178, 0.219, 0.2178, 0.1908, 0.254, 0.1915, 0.4997, 0.01721, 0.4953, 0.04196, 0.4635, 0.03763, 0.4643, 0.0124, 0.2869, 0.2067, 0.254, 0.2137, 0.254, 0.1915, 0.2869, 0.1914, 0.03784, 0.2165, 0.0118, 0.2104, 0.0118, 0.1735, 0.03784, 0.1774, 0.6566, 0.573, 0.635, 0.5992, 0.6243, 0.5888, 0.6511, 0.5677, 0.06892, 0.221, 0.03784, 0.2165, 0.03784, 0.1774, 0.06892, 0.1811, 0.4635, 0.03763, 0.4626, 0.06855, 0.4353, 0.07038, 0.4315, 0.03978, 0.254, 0.1915, 0.2178, 0.1908, 0.2205, 0.1623, 0.2561, 0.1691, 0.4643, 0.0124, 0.4635, 0.03763, 0.4315, 0.03978, 0.4288, 0.01479, 0.2869, 0.1914, 0.254, 0.1915, 0.2561, 0.1691, 0.2884, 0.176, 0.03784, 0.1774, 0.0118, 0.1735, 0.01536, 0.1363, 0.04161, 0.1379, 0.6511, 0.5677, 0.6243, 0.5888, 0.6157, 0.5765, 0.6467, 0.5614, 0.06892, 0.1811, 0.03784, 0.1774, 0.04161, 0.1379, 0.07276, 0.1408, 0.459, 0.1828, 0.4577, 0.2231, 0.4515, 0.1833, 0.6796, 0.5436, 0.6511, 0.5677, 0.6467, 0.5614, 0.1038, 0.1843, 0.06892, 0.1811, 0.07276, 0.1408, 0.1076, 0.1448, 0.4602, 0.1425, 0.459, 0.1828, 0.4515, 0.1833, 0.4455, 0.1435, 0.1413, 0.1871, 0.1038, 0.1843, 0.1076, 0.1448, 0.1448, 0.1499, 0.4614, 0.104, 0.4602, 0.1425, 0.4455, 0.1435, 0.4401, 0.1054, 0.1797, 0.1893, 0.1413, 0.1871, 0.1448, 0.1499, 0.1829, 0.1558, 0.4626, 0.06855, 0.4614, 0.104, 0.4401, 0.1054, 0.4353, 0.07038, 0.2178, 0.1908, 0.1797, 0.1893, 0.1829, 0.1558, 0.2205, 0.1623, 0.1076, 0.1448, 0.07276, 0.1408, 0.0803, 0.1016, 0.115, 0.1064, 0.4455, 0.1435, 0.4515, 0.1833, 0.4442, 0.1853, 0.4313, 0.1475, 0.1448, 0.1499, 0.1076, 0.1448, 0.115, 0.1064, 0.1518, 0.1137, 0.4401, 0.1054, 0.4455, 0.1435, 0.4313, 0.1475, 0.4194, 0.1111, 0.1829, 0.1558, 0.1448, 0.1499, 0.1518, 0.1137, 0.1892, 0.1232, 0.4353, 0.07038, 0.4401, 0.1054, 0.4194, 0.1111, 0.409, 0.07766, 0.2205, 0.1623, 0.1829, 0.1558, 0.1892, 0.1232, 0.2259, 0.1346, 0.4315, 0.03978, 0.4353, 0.07038, 0.409, 0.07766, 0.4006, 0.04834, 0.2561, 0.1691, 0.2205, 0.1623, 0.2259, 0.1346, 0.2603, 0.1473, 0.4288, 0.01479, 0.4315, 0.03978, 0.4006, 0.04834, 0.3944, 0.02429, 0.2884, 0.176, 0.2561, 0.1691, 0.2603, 0.1473, 0.2913, 0.161, 0.04161, 0.1379, 0.01536, 0.1363, 0.02232, 0.1001, 0.04901, 0.0995, 0.6467, 0.5614, 0.6157, 0.5765, 0.6096, 0.5628, 0.6436, 0.5544, 0.07276, 0.1408, 0.04161, 0.1379, 0.04901, 0.0995, 0.0803, 0.1016, 0.4515, 0.1833, 0.4577, 0.2231, 0.4442, 0.1853, 0.6796, 0.5436, 0.6467, 0.5614, 0.6436, 0.5544, 0.2603, 0.1473, 0.2259, 0.1346, 0.2336, 0.1088, 0.2664, 0.1271, 0.3944, 0.02429, 0.4006, 0.04834, 0.3718, 0.06297, 0.3624, 0.04055, 0.2913, 0.161, 0.2603, 0.1473, 0.2664, 0.1271, 0.2955, 0.1471, 0.04901, 0.0995, 0.02232, 0.1001, 0.03243, 0.06644, 0.05974, 0.06375, 0.6436, 0.5544, 0.6096, 0.5628, 0.6062, 0.5481, 0.6419, 0.5469, 0.0803, 0.1016, 0.04901, 0.0995, 0.05974, 0.06375, 0.09125, 0.06518, 0.4442, 0.1853, 0.4577, 0.2231, 0.4375, 0.1887, 0.6796, 0.5436, 0.6436, 0.5544, 0.6419, 0.5469, 0.115, 0.1064, 0.0803, 0.1016, 0.09125, 0.06518, 0.1257, 0.07069, 0.4313, 0.1475, 0.4442, 0.1853, 0.4375, 0.1887, 0.418, 0.1542, 0.1518, 0.1137, 0.115, 0.1064, 0.1257, 0.07069, 0.1619, 0.08006, 0.4194, 0.1111, 0.4313, 0.1475, 0.418, 0.1542, 0.4002, 0.1209, 0.1892, 0.1232, 0.1518, 0.1137, 0.1619, 0.08006, 0.1983, 0.09293, 0.409, 0.07766, 0.4194, 0.1111, 0.4002, 0.1209, 0.3846, 0.0901, 0.2259, 0.1346, 0.1892, 0.1232, 0.1983, 0.09293, 0.2336, 0.1088, 0.4006, 0.04834, 0.409, 0.07766, 0.3846, 0.0901, 0.3718, 0.06297, 0.418, 0.1542, 0.4375, 0.1887, 0.4315, 0.1934, 0.4063, 0.1635, 0.1619, 0.08006, 0.1257, 0.07069, 0.1394, 0.03893, 0.1748, 0.05015, 0.4002, 0.1209, 0.418, 0.1542, 0.4063, 0.1635, 0.3832, 0.1344, 0.1983, 0.09293, 0.1619, 0.08006, 0.1748, 0.05015, 0.2099, 0.06601, 0.3846, 0.0901, 0.4002, 0.1209, 0.3832, 0.1344, 0.3629, 0.1072, 0.2336, 0.1088, 0.1983, 0.09293, 0.2099, 0.06601, 0.2434, 0.08592, 0.3718, 0.06297, 0.3846, 0.0901, 0.3629, 0.1072, 0.3464, 0.08312, 0.2664, 0.1271, 0.2336, 0.1088, 0.2434, 0.08592, 0.2741, 0.1091, 0.3624, 0.04055, 0.3718, 0.06297, 0.3464, 0.08312, 0.3342, 0.06294, 0.6062, 0.5481, 0.5738, 0.5471, 0.5731, 0.5254, 0.6057, 0.5332, 0.7193, 0.3001, 0.682, 0.2897, 0.6851, 0.2689, 0.7225, 0.278, 0.6419, 0.5469, 0.6062, 0.5481, 0.6057, 0.5332, 0.6416, 0.5393, 0.09125, 0.06518, 0.05974, 0.06375, 0.0734, 0.03199, 0.1052, 0.0328, 0.4375, 0.1887, 0.4577, 0.2231, 0.4315, 0.1934, 0.6796, 0.5436, 0.6419, 0.5469, 0.6416, 0.5393, 0.1257, 0.07069, 0.09125, 0.06518, 0.1052, 0.0328, 0.1394, 0.03893, 0.6851, 0.2689, 0.65, 0.2541, 0.6523, 0.2303, 0.6876, 0.2424, 0.6057, 0.5332, 0.5731, 0.5254, 0.5765, 0.504, 0.608, 0.5185, 0.7225, 0.278, 0.6851, 0.2689, 0.6876, 0.2424, 0.7252, 0.2499, 0.6416, 0.5393, 0.6057, 0.5332, 0.608, 0.5185, 0.6428, 0.5318, 0.7609, 0.2811, 0.7225, 0.278, 0.7252, 0.2499, 0.7637, 0.2524, 0.4315, 0.1934, 0.4577, 0.2231, 0.4265, 0.1993, 0.6796, 0.5436, 0.6416, 0.5393, 0.6428, 0.5318, 0.7989, 0.278, 0.7609, 0.2811, 0.7637, 0.2524, 0.8016, 0.2499, 0.4063, 0.1635, 0.4315, 0.1934, 0.4265, 0.1993, 0.3966, 0.1749, 0.1748, 0.05015, 0.1394, 0.03893, 0.1555, 0.0124, 0.1899, 0.02515, 0.3832, 0.1344, 0.4063, 0.1635, 0.3966, 0.1749, 0.3691, 0.151, 0.2099, 0.06601, 0.1748, 0.05015, 0.1899, 0.02515, 0.2235, 0.04351, 0.3629, 0.1072, 0.3832, 0.1344, 0.3691, 0.151, 0.345, 0.1284, 0.2434, 0.08592, 0.2099, 0.06601, 0.2235, 0.04351, 0.255, 0.06679, 0.3464, 0.08312, 0.3629, 0.1072, 0.345, 0.1284, 0.3253, 0.108, 0.2741, 0.1091, 0.2434, 0.08592, 0.255, 0.06679, 0.2832, 0.09408, 0.8374, 0.2424, 0.8016, 0.2499, 0.8037, 0.2169, 0.8394, 0.2113, 0.3691, 0.151, 0.3966, 0.1749, 0.3892, 0.1881, 0.3584, 0.1702, 0.8698, 0.2303, 0.8374, 0.2424, 0.8394, 0.2113, 0.8716, 0.2023, 0.345, 0.1284, 0.3691, 0.151, 0.3584, 0.1702, 0.3314, 0.1528, 0.255, 0.06679, 0.2235, 0.04351, 0.2386, 0.0263, 0.2679, 0.05215, 0.6523, 0.2303, 0.6208, 0.214, 0.6223, 0.1902, 0.6542, 0.2023, 0.5765, 0.504, 0.5495, 0.489, 0.5591, 0.4633, 0.584, 0.4838, 0.6876, 0.2424, 0.6523, 0.2303, 0.6542, 0.2023, 0.6896, 0.2113, 0.608, 0.5185, 0.5765, 0.504, 0.584, 0.4838, 0.6132, 0.5045, 0.7252, 0.2499, 0.6876, 0.2424, 0.6896, 0.2113, 0.7273, 0.2169, 0.6428, 0.5318, 0.608, 0.5185, 0.6132, 0.5045, 0.6455, 0.5247, 0.7637, 0.2524, 0.7252, 0.2499, 0.7273, 0.2169, 0.7659, 0.2188, 0.4265, 0.1993, 0.4577, 0.2231, 0.4228, 0.206, 0.6796, 0.5436, 0.6428, 0.5318, 0.6455, 0.5247, 0.8016, 0.2499, 0.7637, 0.2524, 0.7659, 0.2188, 0.8037, 0.2169, 0.3966, 0.1749, 0.4265, 0.1993, 0.4228, 0.206, 0.3892, 0.1881, 0.6132, 0.5045, 0.584, 0.4838, 0.5953, 0.4655, 0.621, 0.492, 0.7273, 0.2169, 0.6896, 0.2113, 0.691, 0.1768, 0.7288, 0.1802, 0.6455, 0.5247, 0.6132, 0.5045, 0.621, 0.492, 0.6494, 0.5183, 0.7659, 0.2188, 0.7273, 0.2169, 0.7288, 0.1802, 0.7674, 0.1813, 0.4228, 0.206, 0.4577, 0.2231, 0.4204, 0.2134, 0.6796, 0.5436, 0.6455, 0.5247, 0.6494, 0.5183, 0.8037, 0.2169, 0.7659, 0.2188, 0.7674, 0.1813, 0.8052, 0.1802, 0.3892, 0.1881, 0.4228, 0.206, 0.4204, 0.2134, 0.3845, 0.2026, 0.8394, 0.2113, 0.8037, 0.2169, 0.8052, 0.1802, 0.8408, 0.1768, 0.3584, 0.1702, 0.3892, 0.1881, 0.3845, 0.2026, 0.3515, 0.1911, 0.8716, 0.2023, 0.8394, 0.2113, 0.8408, 0.1768, 0.8729, 0.1712, 0.3314, 0.1528, 0.3584, 0.1702, 0.3515, 0.1911, 0.3226, 0.1795, 0.5591, 0.4633, 0.5392, 0.4438, 0.5561, 0.4165, 0.5734, 0.4401, 0.6542, 0.2023, 0.6223, 0.1902, 0.6234, 0.1638, 0.6554, 0.1712, 0.584, 0.4838, 0.5591, 0.4633, 0.5734, 0.4401, 0.5953, 0.4655, 0.6896, 0.2113, 0.6542, 0.2023, 0.6554, 0.1712, 0.691, 0.1768, 0.8729, 0.1712, 0.8408, 0.1768, 0.8415, 0.1401, 0.8735, 0.1382, 0.3226, 0.1795, 0.3515, 0.1911, 0.3487, 0.213, 0.3191, 0.2074, 0.5734, 0.4401, 0.5561, 0.4165, 0.5779, 0.3931, 0.5919, 0.4202, 0.6554, 0.1712, 0.6234, 0.1638, 0.6239, 0.1357, 0.656, 0.1382, 0.5953, 0.4655, 0.5734, 0.4401, 0.5919, 0.4202, 0.6099, 0.4499, 0.691, 0.1768, 0.6554, 0.1712, 0.656, 0.1382, 0.6917, 0.1401, 0.621, 0.492, 0.5953, 0.4655, 0.6099, 0.4499, 0.631, 0.4812, 0.7288, 0.1802, 0.691, 0.1768, 0.6917, 0.1401, 0.7296, 0.1412, 0.6494, 0.5183, 0.621, 0.492, 0.631, 0.4812, 0.6545, 0.5128, 0.7674, 0.1813, 0.7288, 0.1802, 0.7296, 0.1412, 0.7681, 0.1416, 0.4204, 0.2134, 0.4577, 0.2231, 0.4194, 0.2211, 0.6796, 0.5436, 0.6494, 0.5183, 0.6545, 0.5128, 0.8052, 0.1802, 0.7674, 0.1813, 0.7681, 0.1416, 0.8059, 0.1412, 0.3845, 0.2026, 0.4204, 0.2134, 0.4194, 0.2211, 0.3826, 0.2177, 0.8408, 0.1768, 0.8052, 0.1802, 0.8059, 0.1412, 0.8415, 0.1401, 0.3515, 0.1911, 0.3845, 0.2026, 0.3826, 0.2177, 0.3487, 0.213, 0.6545, 0.5128, 0.631, 0.4812, 0.643, 0.4727, 0.6606, 0.5085, 0.7681, 0.1416, 0.7296, 0.1412, 0.7296, 0.1015, 0.7681, 0.1011, 0.4194, 0.2211, 0.4577, 0.2231, 0.4199, 0.2288, 0.6796, 0.5436, 0.6545, 0.5128, 0.6606, 0.5085, 0.8059, 0.1412, 0.7681, 0.1416, 0.7681, 0.1011, 0.8059, 0.1015, 0.3826, 0.2177, 0.4194, 0.2211, 0.4199, 0.2288, 0.3836, 0.2329, 0.8415, 0.1401, 0.8059, 0.1412, 0.8059, 0.1015, 0.8415, 0.1027, 0.3487, 0.213, 0.3826, 0.2177, 0.3836, 0.2329, 0.3501, 0.2351, 0.8735, 0.1382, 0.8415, 0.1401, 0.8415, 0.1027, 0.8735, 0.1045, 0.3191, 0.2074, 0.3487, 0.213, 0.3501, 0.2351, 0.3209, 0.2355, 0.5919, 0.4202, 0.5779, 0.3931, 0.6039, 0.3747, 0.614, 0.4045, 0.656, 0.1382, 0.6239, 0.1357, 0.6239, 0.107, 0.656, 0.1045, 0.6099, 0.4499, 0.5919, 0.4202, 0.614, 0.4045, 0.6272, 0.4376, 0.6917, 0.1401, 0.656, 0.1382, 0.656, 0.1045, 0.6917, 0.1027, 0.631, 0.4812, 0.6099, 0.4499, 0.6272, 0.4376, 0.643, 0.4727, 0.7296, 0.1412, 0.6917, 0.1401, 0.6917, 0.1027, 0.7296, 0.1015, 0.3209, 0.2355, 0.3501, 0.2351, 0.3557, 0.2565, 0.328, 0.2627, 0.614, 0.4045, 0.6039, 0.3747, 0.633, 0.3617, 0.6388, 0.3935, 0.656, 0.1045, 0.6239, 0.107, 0.6234, 0.07896, 0.6554, 0.0715, 0.6272, 0.4376, 0.614, 0.4045, 0.6388, 0.3935, 0.6467, 0.429, 0.6917, 0.1027, 0.656, 0.1045, 0.6554, 0.0715, 0.691, 0.06596, 0.643, 0.4727, 0.6272, 0.4376, 0.6467, 0.429, 0.6564, 0.4668, 0.7296, 0.1015, 0.6917, 0.1027, 0.691, 0.06596, 0.7288, 0.06255, 0.6606, 0.5085, 0.643, 0.4727, 0.6564, 0.4668, 0.6675, 0.5055, 0.7681, 0.1011, 0.7296, 0.1015, 0.7288, 0.06255, 0.7674, 0.0614, 0.4199, 0.2288, 0.4577, 0.2231, 0.4218, 0.2363, 0.6796, 0.5436, 0.6606, 0.5085, 0.6675, 0.5055, 0.8059, 0.1015, 0.7681, 0.1011, 0.7674, 0.0614, 0.8052, 0.06255, 0.3836, 0.2329, 0.4199, 0.2288, 0.4218, 0.2363, 0.3874, 0.2476, 0.8415, 0.1027, 0.8059, 0.1015, 0.8052, 0.06255, 0.8408, 0.06596, 0.3501, 0.2351, 0.3836, 0.2329, 0.3874, 0.2476, 0.3557, 0.2565, 0.8735, 0.1045, 0.8415, 0.1027, 0.8408, 0.06596, 0.8729, 0.0715, 0.7674, 0.0614, 0.7288, 0.06255, 0.7273, 0.02585, 0.7659, 0.02398, 0.4218, 0.2363, 0.4577, 0.2231, 0.4252, 0.2433, 0.6796, 0.5436, 0.6675, 0.5055, 0.6748, 0.5039, 0.8052, 0.06255, 0.7674, 0.0614, 0.7659, 0.02398, 0.8037, 0.02585, 0.3874, 0.2476, 0.4218, 0.2363, 0.4252, 0.2433, 0.3939, 0.2613, 0.8408, 0.06596, 0.8052, 0.06255, 0.8037, 0.02585, 0.8394, 0.03139, 0.3557, 0.2565, 0.3874, 0.2476, 0.3939, 0.2613, 0.3652, 0.2764, 0.8729, 0.0715, 0.8408, 0.06596, 0.8394, 0.03139, 0.8716, 0.04039, 0.328, 0.2627, 0.3557, 0.2565, 0.3652, 0.2764, 0.34, 0.2879, 0.6388, 0.3935, 0.633, 0.3617, 0.6641, 0.3549, 0.6653, 0.3877, 0.6554, 0.0715, 0.6234, 0.07896, 0.6223, 0.0525, 0.6542, 0.04039, 0.6467, 0.429, 0.6388, 0.3935, 0.6653, 0.3877, 0.6675, 0.4244, 0.691, 0.06596, 0.6554, 0.0715, 0.6542, 0.04039, 0.6896, 0.03139, 0.6564, 0.4668, 0.6467, 0.429, 0.6675, 0.4244, 0.6707, 0.4636, 0.7288, 0.06255, 0.691, 0.06596, 0.6896, 0.03139, 0.7273, 0.02585, 0.6675, 0.5055, 0.6564, 0.4668, 0.6707, 0.4636, 0.6748, 0.5039, 0.4729, 0.752, 0.4381, 0.7408, 0.406, 0.7227, 0.3778, 0.6984, 0.3547, 0.6688, 0.3376, 0.6351, 0.327, 0.5985, 0.3234, 0.5604, 0.327, 0.5224, 0.3376, 0.4858, 0.3547, 0.4521, 0.3778, 0.4226, 0.406, 0.3984, 0.4381, 0.3804, 0.4729, 0.3694, 0.5092, 0.3657, 0.5092, 0.7558, 0.4064, 0.389, 0.4404, 0.37, 0.4381, 0.3804, 0.406, 0.3984, 0.334, 0.6394, 0.3228, 0.6007, 0.327, 0.5985, 0.3376, 0.6351, 0.4404, 0.37, 0.4773, 0.3583, 0.4729, 0.3694, 0.4381, 0.3804, 0.3228, 0.6007, 0.3191, 0.5604, 0.3234, 0.5604, 0.327, 0.5985, 0.5156, 0.3544, 0.5156, 0.7672, 0.5092, 0.7558, 0.5092, 0.3657, 0.3191, 0.5604, 0.3228, 0.5201, 0.327, 0.5224, 0.3234, 0.5604, 0.5156, 0.7672, 0.4773, 0.7631, 0.4729, 0.752, 0.5092, 0.7558, 0.4773, 0.7631, 0.4404, 0.7513, 0.4381, 0.7408, 0.4729, 0.752, 0.3228, 0.5201, 0.334, 0.4814, 0.3376, 0.4858, 0.327, 0.5224, 0.4773, 0.3583, 0.5156, 0.3544, 0.5092, 0.3657, 0.4729, 0.3694, 0.4404, 0.7513, 0.4064, 0.7322, 0.406, 0.7227, 0.4381, 0.7408, 0.334, 0.4814, 0.3522, 0.4458, 0.3547, 0.4521, 0.3376, 0.4858, 0.4064, 0.7322, 0.3766, 0.7064, 0.3778, 0.6984, 0.406, 0.7227, 0.3522, 0.4458, 0.3766, 0.4146, 0.3778, 0.4226, 0.3547, 0.4521, 0.3766, 0.7064, 0.3522, 0.6751, 0.3547, 0.6688, 0.3778, 0.6984, 0.3766, 0.4146, 0.4064, 0.389, 0.406, 0.3984, 0.3778, 0.4226, 0.1675, 0.3629, 0.2047, 0.3591, 0.2047, 0.7592, 0.1675, 0.7554, 0.1318, 0.744, 0.09891, 0.7255, 0.07006, 0.7006, 0.04639, 0.6703, 0.02879, 0.6357, 0.01796, 0.5982, 0.0143, 0.5592, 0.01796, 0.5201, 0.02879, 0.4826, 0.04639, 0.448, 0.07006, 0.4177, 0.09891, 0.3928, 0.1318, 0.3743, 0.01558, 0.5188, 0.02677, 0.4801, 0.02879, 0.4826, 0.01796, 0.5201, 0.17, 0.3565, 0.2084, 0.3526, 0.2047, 0.3591, 0.1675, 0.3629, 0.17, 0.7618, 0.1331, 0.75, 0.1318, 0.744, 0.1675, 0.7554, 0.0118, 0.5592, 0.01558, 0.5188, 0.01796, 0.5201, 0.0143, 0.5592, 0.2084, 0.3526, 0.2084, 0.7657, 0.2047, 0.7592, 0.2047, 0.3591, 0.2084, 0.7657, 0.17, 0.7618, 0.1675, 0.7554, 0.2047, 0.7592, 0.01558, 0.5995, 0.0118, 0.5592, 0.0143, 0.5592, 0.01796, 0.5982, 0.1331, 0.3683, 0.17, 0.3565, 0.1675, 0.3629, 0.1318, 0.3743, 0.02677, 0.6382, 0.01558, 0.5995, 0.01796, 0.5982, 0.02879, 0.6357, 0.09916, 0.3874, 0.1331, 0.3683, 0.1318, 0.3743, 0.09891, 0.3928, 0.04493, 0.6739, 0.02677, 0.6382, 0.02879, 0.6357, 0.04639, 0.6703, 0.06938, 0.4131, 0.09916, 0.3874, 0.09891, 0.3928, 0.07006, 0.4177, 0.06938, 0.7052, 0.04493, 0.6739, 0.04639, 0.6703, 0.07006, 0.7006, 0.04493, 0.4444, 0.06938, 0.4131, 0.07006, 0.4177, 0.04639, 0.448, 0.09916, 0.7309, 0.06938, 0.7052, 0.07006, 0.7006, 0.09891, 0.7255, 0.02677, 0.4801, 0.04493, 0.4444, 0.04639, 0.448, 0.02879, 0.4826])
me_sphere_003.materials.append(mat_pacman)
me_sphere_003.use_remesh_preserve_volume = False
me_sphere_003.use_remesh_preserve_attributes = False
me_sphere_003.use_mirror_vertex_groups = False
me_sphere_003.update()
arm_armature_002 = bpy.data.armatures.new('Armature.002')  # bones are not reproduced

# ---- objects
ob_pacman_mouth_002 = bpy.data.objects.new('pacman_mouth.002', arm_armature_002)
ob_pacman_close_002 = bpy.data.objects.new('pacman_close.002', me_sphere_003)

# ---- transforms, parenting, visibility, modifiers, constraints
ob_pacman_mouth_002.location = (-0.9789, 0.0, 0.0)
ob_pacman_mouth_002.lineart.crease_threshold = 0.0
ob_pacman_close_002.parent = ob_pacman_mouth_002
ob_pacman_close_002.matrix_parent_inverse = Matrix(((1.0, 0.0, 0.0, 0.9789), (0.0, 1.0, 0.0, 0.0), (0.0, 0.0, 1.0, 0.0), (0.0, 0.0, 0.0, 1.0)))
ob_pacman_close_002.location = (0.0, 0.0, 0.0)
ob_pacman_close_002.rotation_euler = (1.571, -0.0, 0.0)
ob_pacman_close_002.scale = (2.143, 2.143, 2.143)
ob_pacman_close_002.lineart.crease_threshold = 0.0
_vg = ob_pacman_close_002.vertex_groups.new(name='Bone')
for _i, _w in zip([0, 1, 2, 3, 4, 5, 6, 7, 8, 9, 10, 11, 12, 13, 14, 15, 16, 17, 18, 19, 20, 21, 22, 23, 24, 25, 26, 27, 28, 29, 30, 31, 32, 33, 34, 35, 36, 37, 38, 39, 40, 41, 42, 43, 44, 45, 46, 47, 48, 49, 50, 51, 52, 53, 54, 55, 56, 57, 58, 59, 60, 61, 62, 63, 64, 65, 66, 67, 68, 69, 70, 71, 72, 73, 74, 75, 76, 77, 78, 79, 80, 81, 82, 83, 84, 85, 86, 87, 88, 89, 90, 91, 92, 93, 94, 95, 96, 100, 101, 102, 103, 104, 105, 106, 107, 108, 109, 110, 111, 115, 116, 117, 118, 119, 120, 121, 122, 123, 124, 125, 126, 130, 131, 132, 133, 134, 135, 136, 137, 138, 139, 140, 141, 145, 146, 147, 148, 149, 150, 151, 152, 153, 154, 155, 156, 157, 158, 159, 160, 161, 162, 163, 164, 165, 166, 167, 168, 169, 170, 171, 172, 173, 174, 175, 176, 177, 178, 179, 180, 181, 182, 183, 184, 185, 186, 187, 188, 189, 190, 191, 192, 193, 194, 195, 196, 197, 198, 199, 200, 201, 202, 203, 204, 205, 206, 207, 208, 209, 210, 211, 212, 213, 214, 215, 216, 217, 218, 219, 220, 221, 222, 223, 224, 225, 226, 227, 228, 229, 230, 231, 232, 233, 234, 235, 236, 237, 238, 239, 240, 241, 242, 243, 244, 245, 246, 247, 248, 249, 250, 251, 252, 253, 254, 255, 256, 257, 258, 259, 260, 261, 262, 263, 264, 265, 266, 267, 268, 269, 270, 271, 272, 273, 274, 275, 276, 277, 278, 279, 280, 281, 282, 283, 284, 285, 286, 287, 288, 289, 290, 291, 292, 293, 294, 295, 296, 297, 298, 299, 300, 301, 302, 303, 304, 305, 306, 307, 308, 309, 310, 311, 312, 313, 314, 315, 316, 317, 318, 319, 320, 321, 322, 323, 324, 325, 326, 327, 328, 329, 330, 331, 332, 333, 334, 335, 336, 337, 338, 339, 340, 341, 342, 343, 344, 345, 346, 347, 348, 349, 350, 351, 352, 353, 354, 355, 356, 357, 358, 359, 360, 361, 362, 363, 364, 365, 366, 367, 368, 369, 370, 371, 372, 373, 374, 375, 376, 377, 378, 379, 380, 381, 382, 383, 384, 385, 386, 387, 388, 389, 390, 391, 392, 393, 394, 395, 396, 397, 398, 399, 400, 401, 402, 403, 404, 405, 406, 407, 408, 409, 410, 411, 412, 413, 414, 415, 416, 417, 418, 419, 420, 421, 422, 423, 424, 425, 426, 427, 428, 429, 430, 431, 432, 433, 434, 435, 436, 437, 438, 439, 440], [0.6924, 0.7928, 0.8616, 0.9091, 0.9414, 0.9621, 0.9737, 0.9775, 0.974, 0.9627, 0.9424, 0.9106, 0.8632, 0.7926, 0.6866, 0.69, 0.7898, 0.86, 0.9098, 0.9449, 0.9681, 0.9813, 0.9857, 0.9818, 0.9692, 0.9467, 0.9126, 0.8633, 0.7911, 0.6849, 0.6832, 0.7803, 0.8511, 0.9033, 0.9418, 0.9678, 0.9831, 0.9884, 0.9843, 0.9698, 0.9447, 0.9079, 0.8571, 0.7833, 0.6787, 0.6721, 0.7635, 0.8339, 0.8883, 0.9302, 0.9584, 0.9759, 0.983, 0.9797, 0.9624, 0.9343, 0.8955, 0.8441, 0.7686, 0.6681, 0.6566, 0.7388, 0.8069, 0.8622, 0.9083, 0.9357, 0.9548, 0.9651, 0.968, 0.9439, 0.9127, 0.8732, 0.8243, 0.7462, 0.6531, 0.5079, 0.3712, 0.2588, 0.1915, 0.1384, 0.09516, 0.06, 0.03505, 0.01881, 0.02345, 0.04664, 0.08654, 0.1323, 0.187, 0.2553, 0.3541, 0.3546, 0.2398, 0.167, 0.1129, 0.07117, 0.0293, 0.01983, 0.06613, 0.1083, 0.1626, 0.2347, 0.3393, 0.343, 0.2265, 0.1512, 0.09769, 0.05842, 0.01005, 0.005718, 0.05538, 0.09417, 0.1471, 0.2207, 0.3289, 0.3362, 0.219, 0.1431, 0.09077, 0.05417, 0.00859, 0.006095, 0.05214, 0.08795, 0.1393, 0.213, 0.3231, 0.3341, 0.2175, 0.1419, 0.09081, 0.05629, 0.01796, 0.0162, 0.05475, 0.08843, 0.1383, 0.2114, 0.3218, 0.3366, 0.2218, 0.1473, 0.09725, 0.06399, 0.03591, 0.01275, 0.00523, 0.01214, 0.03449, 0.06272, 0.09515, 0.1438, 0.2159, 0.325, 0.3438, 0.2323, 0.1594, 0.1104, 0.07776, 0.05708, 0.04135, 0.03394, 0.04082, 0.05647, 0.07664, 0.1085, 0.1561, 0.2266, 0.3327, 0.3557, 0.2494, 0.1791, 0.1316, 0.09933, 0.07852, 0.06687, 0.06306, 0.06663, 0.07798, 0.09831, 0.1298, 0.176, 0.2439, 0.345, 0.5338, 0.3722, 0.2735, 0.2078, 0.1632, 0.1321, 0.1113, 0.09931, 0.09535, 0.0991, 0.1108, 0.1311, 0.1616, 0.2048, 0.2681, 0.3618, 0.3933, 0.3052, 0.2471, 0.2094, 0.1818, 0.1624, 0.1508, 0.1469, 0.1506, 0.162, 0.1809, 0.2079, 0.2443, 0.3001, 0.3832, 0.419, 0.3453, 0.299, 0.2764, 0.2582, 0.2447, 0.2364, 0.2336, 0.2363, 0.2444, 0.2575, 0.275, 0.2964, 0.3404, 0.4092, 0.449, 0.3941, 0.3644, 0.3735, 0.3775, 0.3828, 0.3876, 0.3895, 0.3875, 0.3826, 0.377, 0.3723, 0.362, 0.3893, 0.4395, 0.4831, 0.4518, 0.4404, 0.444, 0.4487, 0.454, 0.4582, 0.4598, 0.4581, 0.4538, 0.4482, 0.4429, 0.4382, 0.4472, 0.4738, 0.5208, 0.5191, 0.5052, 0.5, 0.4973, 0.4956, 0.4945, 0.4941, 0.4944, 0.4954, 0.4969, 0.4991, 0.5031, 0.5147, 0.5117, 0.5555, 0.5772, 0.5687, 0.5552, 0.5443, 0.5338, 0.5248, 0.5216, 0.5247, 0.5337, 0.5439, 0.5543, 0.5667, 0.573, 0.5467, 0.587, 0.629, 0.6429, 0.6237, 0.6108, 0.5937, 0.5713, 0.5641, 0.5713, 0.5935, 0.6104, 0.6228, 0.641, 0.625, 0.5784, 0.6147, 0.6737, 0.7064, 0.7183, 0.7239, 0.713, 0.6567, 0.644, 0.6566, 0.7129, 0.7235, 0.7175, 0.7046, 0.6699, 0.6064, 0.6384, 0.711, 0.7571, 0.7848, 0.8016, 0.8051, 0.7939, 0.7903, 0.7939, 0.8049, 0.8012, 0.7841, 0.7555, 0.7075, 0.6304, 0.6579, 0.7409, 0.7958, 0.8319, 0.8551, 0.8669, 0.8699, 0.8706, 0.8699, 0.8668, 0.8548, 0.8314, 0.7945, 0.7378, 0.6502, 0.673, 0.7637, 0.8243, 0.865, 0.8916, 0.9074, 0.9151, 0.9175, 0.9151, 0.9074, 0.8915, 0.8647, 0.8234, 0.7611, 0.6658, 0.6839, 0.7798, 0.8441, 0.8875, 0.9162, 0.9339, 0.9433, 0.9463, 0.9434, 0.934, 0.9163, 0.8876, 0.8437, 0.7777, 0.6771, 0.6903, 0.7894, 0.8563, 0.9018, 0.9321, 0.9511, 0.9616, 0.9649, 0.9617, 0.9515, 0.9326, 0.9025, 0.8568, 0.7882, 0.684, 0.3718, 0.2571, 0.1933, 0.1401, 0.0972, 0.06218, 0.04299, 0.027, 0.03048, 0.04683, 0.08745, 0.1333, 0.1888, 0.2548, 0.3593, 0.4816, 0.5062, 0.6516, 0.7362, 0.8056, 0.8612, 0.9076, 0.9338, 0.9527, 0.9631, 0.9674, 0.9426, 0.9117, 0.8724, 0.8249, 0.7453, 0.652, 0.522, 0.5484]): _vg.add([_i], _w, 'REPLACE')
_vg = ob_pacman_close_002.vertex_groups.new(name='Bone.001')
for _i, _w in zip([0, 1, 2, 3, 4, 5, 6, 8, 9, 10, 11, 12, 13, 14, 15, 16, 17, 18, 19, 20, 24, 25, 26, 27, 28, 29, 30, 31, 32, 33, 34, 35, 39, 40, 41, 42, 43, 44, 45, 46, 47, 48, 49, 50, 54, 55, 56, 57, 58, 59, 60, 61, 62, 63, 64, 65, 66, 67, 68, 69, 70, 71, 72, 73, 74, 75, 76, 77, 78, 79, 80, 81, 82, 83, 84, 85, 86, 87, 88, 89, 90, 91, 92, 93, 94, 95, 96, 97, 98, 99, 100, 101, 102, 103, 104, 105, 106, 107, 108, 109, 110, 111, 112, 113, 114, 115, 116, 117, 118, 119, 120, 121, 122, 123, 124, 125, 126, 127, 128, 129, 130, 131, 132, 133, 134, 135, 136, 137, 138, 139, 140, 141, 142, 143, 144, 145, 146, 147, 148, 149, 150, 151, 152, 153, 154, 155, 156, 157, 158, 159, 160, 161, 162, 163, 164, 165, 166, 167, 168, 169, 170, 171, 172, 173, 174, 175, 176, 177, 178, 179, 180, 181, 182, 183, 184, 185, 186, 187, 188, 189, 190, 191, 192, 193, 194, 195, 196, 197, 198, 199, 200, 201, 202, 203, 204, 205, 206, 207, 208, 209, 210, 211, 212, 213, 214, 215, 216, 217, 218, 219, 220, 221, 222, 223, 224, 225, 226, 227, 228, 229, 230, 231, 232, 233, 234, 235, 236, 237, 238, 239, 240, 241, 242, 243, 244, 245, 246, 247, 248, 249, 250, 251, 252, 253, 254, 255, 256, 257, 258, 259, 260, 261, 262, 263, 264, 265, 266, 267, 268, 269, 270, 271, 272, 273, 274, 275, 276, 277, 278, 279, 280, 281, 282, 283, 284, 285, 286, 287, 288, 289, 290, 291, 292, 293, 294, 295, 296, 297, 298, 299, 300, 301, 302, 303, 304, 305, 306, 307, 308, 309, 310, 311, 312, 313, 314, 315, 316, 317, 318, 319, 320, 321, 322, 323, 324, 325, 326, 327, 328, 329, 330, 331, 332, 333, 334, 335, 336, 337, 338, 339, 340, 341, 342, 343, 344, 345, 346, 347, 348, 349, 350, 351, 352, 353, 354, 355, 356, 357, 358, 359, 360, 361, 362, 363, 364, 365, 366, 367, 368, 369, 370, 371, 372, 373, 374, 375, 376, 377, 378, 379, 380, 381, 382, 383, 384, 385, 386, 387, 388, 389, 390, 391, 392, 393, 394, 395, 396, 397, 398, 399, 400, 401, 402, 403, 404, 405, 406, 407, 408, 409, 410, 411, 412, 413, 414, 415, 416, 417, 418, 419, 420, 421, 422, 423, 424, 425, 426, 427, 428, 429, 430, 431, 432, 433, 434, 435, 436, 437, 438, 439, 440], [0.3076, 0.2072, 0.1384, 0.09086, 0.05861, 0.02583, 0.002661, 0.002067, 0.02456, 0.05756, 0.08937, 0.1368, 0.2074, 0.3134, 0.31, 0.2102, 0.14, 0.09016, 0.05514, 0.01381, 0.01158, 0.05334, 0.08743, 0.1367, 0.2089, 0.3151, 0.3168, 0.2197, 0.1489, 0.09665, 0.0582, 0.01436, 0.01031, 0.05535, 0.0921, 0.1429, 0.2167, 0.3213, 0.3279, 0.2365, 0.1661, 0.1117, 0.06981, 0.03323, 0.02519, 0.06569, 0.1045, 0.1559, 0.2314, 0.3319, 0.3434, 0.2612, 0.1931, 0.1378, 0.09174, 0.06432, 0.04047, 0.01978, 0.01393, 0.05614, 0.08728, 0.1268, 0.1757, 0.2538, 0.3469, 0.4921, 0.6288, 0.7412, 0.8085, 0.8616, 0.9048, 0.94, 0.9575, 0.9656, 0.9633, 0.9517, 0.9135, 0.8677, 0.813, 0.7447, 0.6459, 0.6454, 0.7602, 0.833, 0.8871, 0.9288, 0.9604, 0.9796, 0.9871, 0.9818, 0.9651, 0.9339, 0.8917, 0.8374, 0.7653, 0.6607, 0.657, 0.7735, 0.8488, 0.9023, 0.9416, 0.97, 0.9876, 0.9938, 0.9884, 0.9721, 0.9446, 0.9058, 0.8529, 0.7793, 0.6711, 0.6638, 0.781, 0.8569, 0.9092, 0.9458, 0.9707, 0.9854, 0.9904, 0.9859, 0.972, 0.9479, 0.912, 0.8607, 0.787, 0.6769, 0.6659, 0.7825, 0.8581, 0.9092, 0.9437, 0.966, 0.9785, 0.9826, 0.9789, 0.9669, 0.9453, 0.9116, 0.8617, 0.7886, 0.6782, 0.6634, 0.7782, 0.8527, 0.9027, 0.936, 0.957, 0.9686, 0.9724, 0.9689, 0.9578, 0.9373, 0.9049, 0.8562, 0.7841, 0.675, 0.6562, 0.7677, 0.8406, 0.8896, 0.9222, 0.9429, 0.9543, 0.958, 0.9546, 0.9435, 0.9234, 0.8915, 0.8439, 0.7734, 0.6673, 0.6443, 0.7506, 0.8209, 0.8684, 0.9007, 0.9215, 0.9331, 0.9369, 0.9334, 0.922, 0.9017, 0.8702, 0.824, 0.7561, 0.655, 0.4662, 0.6278, 0.7265, 0.7922, 0.8368, 0.8679, 0.8887, 0.9007, 0.9046, 0.9009, 0.8892, 0.8689, 0.8384, 0.7952, 0.7319, 0.6382, 0.6067, 0.6948, 0.7529, 0.7906, 0.8182, 0.8376, 0.8492, 0.8531, 0.8494, 0.838, 0.8191, 0.7921, 0.7557, 0.6999, 0.6168, 0.581, 0.6547, 0.701, 0.7236, 0.7418, 0.7553, 0.7636, 0.7664, 0.7637, 0.7556, 0.7425, 0.725, 0.7036, 0.6596, 0.5908, 0.551, 0.6059, 0.6356, 0.6265, 0.6225, 0.6172, 0.6124, 0.6105, 0.6125, 0.6174, 0.623, 0.6277, 0.638, 0.6107, 0.5605, 0.5169, 0.5482, 0.5596, 0.556, 0.5513, 0.546, 0.5418, 0.5402, 0.5419, 0.5462, 0.5518, 0.5571, 0.5618, 0.5528, 0.5262, 0.4792, 0.4809, 0.4948, 0.5, 0.5027, 0.5044, 0.5055, 0.5059, 0.5056, 0.5046, 0.5031, 0.5009, 0.4969, 0.4853, 0.4883, 0.4445, 0.4228, 0.4313, 0.4448, 0.4557, 0.4662, 0.4752, 0.4784, 0.4753, 0.4663, 0.4561, 0.4457, 0.4333, 0.427, 0.4533, 0.413, 0.371, 0.3571, 0.3763, 0.3892, 0.4063, 0.4287, 0.4359, 0.4287, 0.4065, 0.3896, 0.3772, 0.359, 0.375, 0.4216, 0.3853, 0.3263, 0.2936, 0.2817, 0.2761, 0.287, 0.3433, 0.356, 0.3434, 0.2871, 0.2765, 0.2825, 0.2954, 0.3301, 0.3936, 0.3616, 0.289, 0.2429, 0.2152, 0.1984, 0.1949, 0.2061, 0.2097, 0.2061, 0.1951, 0.1988, 0.2159, 0.2445, 0.2925, 0.3696, 0.3421, 0.2591, 0.2042, 0.1681, 0.1449, 0.1331, 0.1301, 0.1294, 0.1301, 0.1332, 0.1452, 0.1686, 0.2055, 0.2622, 0.3498, 0.327, 0.2363, 0.1757, 0.135, 0.1084, 0.0926, 0.08488, 0.08255, 0.08488, 0.09261, 0.1085, 0.1353, 0.1766, 0.2389, 0.3342, 0.3161, 0.2202, 0.1559, 0.1125, 0.08384, 0.06614, 0.05669, 0.0537, 0.05662, 0.06601, 0.08368, 0.1124, 0.1563, 0.2223, 0.3229, 0.3097, 0.2106, 0.1437, 0.09818, 0.0679, 0.04773, 0.02689, 0.0202, 0.02658, 0.04707, 0.06738, 0.09753, 0.1432, 0.2118, 0.316, 0.6282, 0.7429, 0.8067, 0.8599, 0.9028, 0.9378, 0.9535, 0.9615, 0.9598, 0.9516, 0.9125, 0.8667, 0.8112, 0.7452, 0.6407, 0.5184, 0.4938, 0.3484, 0.2638, 0.1944, 0.1388, 0.09241, 0.06616, 0.04454, 0.0237, 0.01511, 0.05736, 0.08833, 0.1276, 0.1751, 0.2547, 0.348, 0.478, 0.4516]): _vg.add([_i], _w, 'REPLACE')
_m = ob_pacman_close_002.modifiers.new('Armature', 'ARMATURE')
_m.object = ob_pacman_mouth_002

# ---- collection membership
col_collection_1.objects.link(ob_pacman_mouth_002)
col_collection_1.objects.link(ob_pacman_close_002)

# ---- scene / render settings (as saved in the file)
scene.frame_start = 1; scene.frame_end = 250; scene.frame_set(1)
scene.render.engine = 'CYCLES'
scene.render.resolution_percentage = 50
scene.render.dither_intensity = 0.0
scene.cycles.use_denoising = False
scene.cycles.samples = 128
scene.cycles.sampling_pattern = 'TABULATED_SOBOL'
scene.cycles.light_sampling_threshold = 0.0
scene.cycles.use_adaptive_sampling = False
scene.cycles.use_light_tree = False
scene.cycles.blur_glossy = 0.0
scene.cycles.sample_clamp_indirect = 0.0
scene.view_settings.view_transform = 'Standard'
bpy.context.view_layer.update()

# ---- added for rendering (the .blend has no active camera and no usable light): camera, sun
cam_auto = bpy.data.cameras.new('AutoCamera')
cam_auto.lens = 50.0
cam_auto.sensor_width = 36.0
cam_auto.clip_end = 1000.0
ob_auto_camera = bpy.data.objects.new('AutoCamera', cam_auto)
scene.collection.objects.link(ob_auto_camera)
ob_auto_camera.location = (6.50005, -8.01928, 5.34536)
ob_auto_camera.rotation_euler = (1.09748, -7.21219e-08, 0.694738)
scene.camera = ob_auto_camera
light_auto_sun = bpy.data.lights.new('AutoSun', 'SUN')
light_auto_sun.energy = 3.0
light_auto_sun.angle = 0.0523599
ob_auto_sun = bpy.data.objects.new('AutoSun', light_auto_sun)
scene.collection.objects.link(ob_auto_sun)
ob_auto_sun.rotation_euler = (0.872665, 0.174533, 0.523599)
bpy.context.view_layer.update()
